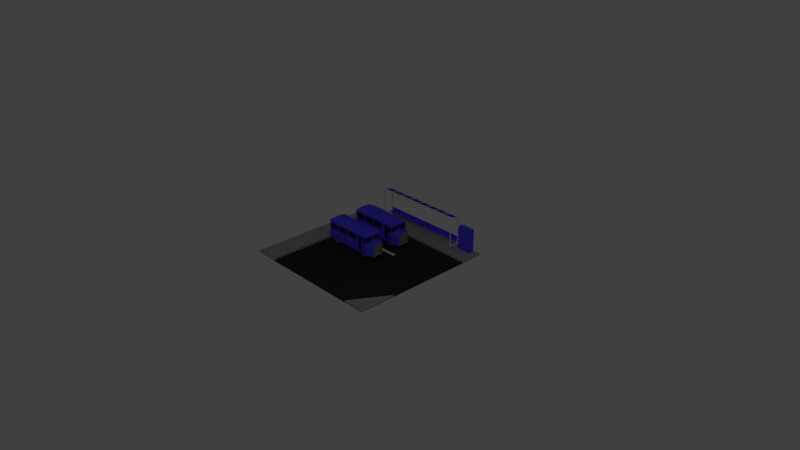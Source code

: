 # Source: bus1.blend  (saved by Blender 2.79.0; exported with 4.5.12 LTS)
import bpy
from mathutils import Matrix  # noqa: F401  (used for matrix-valued properties, if any)

bpy.ops.wm.read_factory_settings(use_empty=True)
scene = bpy.context.scene
scene.name = 'Scene'

# ---- collections
col_collection_1 = bpy.data.collections.new('Collection 1'); scene.collection.children.link(col_collection_1)

# ---- materials (node trees are filled in below, after node groups)
mat_metal_001 = bpy.data.materials.new('Metal.001')
mat_metal_001.alpha_threshold = 0.0
mat_metal_001.use_transparent_shadow = False
mat_metal_001.roughness = 0.5
mat_coloredglass = bpy.data.materials.new('ColoredGlass')
mat_coloredglass.alpha_threshold = 0.0
mat_coloredglass.use_transparent_shadow = False
mat_coloredglass.diffuse_color = (0.04971, 0.04231, 0.6308, 1.0)
mat_coloredglass.roughness = 0.5
mat_coloredglass.specular_intensity = 0.804
mat_material_002 = bpy.data.materials.new('Material.002')
mat_material_002.alpha_threshold = 0.0
mat_material_002.use_transparent_shadow = False
mat_material_002.diffuse_color = (0.08749, 0.07494, 1.0, 1.0)
mat_material_002.roughness = 0.5
mat_material_002.line_color = (0.0, 0.0, 0.0, 1.0)
mat_asphalt = bpy.data.materials.new('Asphalt')
mat_asphalt.alpha_threshold = 0.0
mat_asphalt.use_transparent_shadow = False
mat_asphalt.diffuse_color = (0.02772, 0.02772, 0.02772, 1.0)
mat_asphalt.roughness = 0.5
mat_asphalt.specular_intensity = 0.117
mat_concrete = bpy.data.materials.new('Concrete')
mat_concrete.alpha_threshold = 0.0
mat_concrete.use_transparent_shadow = False
mat_concrete.diffuse_color = (0.3493, 0.3493, 0.3493, 1.0)
mat_concrete.roughness = 0.5
mat_concrete.specular_intensity = 0.2082
mat_material_001 = bpy.data.materials.new('Material.001')
mat_material_001.alpha_threshold = 0.0
mat_material_001.use_transparent_shadow = False
mat_material_001.roughness = 0.5
mat_material = bpy.data.materials.new('Material')
mat_material.alpha_threshold = 0.0
mat_material.use_transparent_shadow = False
mat_material.diffuse_color = (0.08749, 0.07494, 1.0, 1.0)
mat_material.roughness = 0.5
mat_material.line_color = (0.0, 0.0, 0.0, 1.0)
mat_window = bpy.data.materials.new('Window')
mat_window.alpha_threshold = 0.0
mat_window.use_transparent_shadow = False
mat_window.diffuse_color = (0.01684, 0.02245, 0.04518, 1.0)
mat_window.roughness = 0.5
mat_window.specular_intensity = 0.9865
mat_metal = bpy.data.materials.new('Metal')
mat_metal.alpha_threshold = 0.0
mat_metal.use_transparent_shadow = False
mat_metal.diffuse_color = (0.2476, 0.2476, 0.2476, 1.0)
mat_metal.specular_color = (0.2476, 0.2476, 0.2476)
mat_metal.roughness = 0.5
mat_metal.specular_intensity = 0.7643
mat_rubber = bpy.data.materials.new('Rubber')
mat_rubber.alpha_threshold = 0.0
mat_rubber.use_transparent_shadow = False
mat_rubber.diffuse_color = (0.01397, 0.01397, 0.01397, 1.0)
mat_rubber.roughness = 0.5
mat_rubber.specular_intensity = 0.01952

# ---- material node trees

# ---- world
world_world = bpy.data.worlds.new('World'); scene.world = world_world
world_world.color = (0.05088, 0.05088, 0.05088)
world_world.use_sun_shadow = False
world_world.sun_shadow_jitter_overblur = 0.0
world_world.cycles.sampling_method = 'MANUAL'

# ---- cameras
cam_camera = bpy.data.cameras.new('Camera')
cam_camera.clip_end = 100.0
cam_camera.lens = 35.0
cam_camera.sensor_width = 32.0
cam_camera.sensor_height = 18.0
cam_camera.ortho_scale = 7.314
cam_camera.dof.focus_distance = 0.0
cam_camera.dof.aperture_fstop = 128.0

# ---- lights
light_lamp = bpy.data.lights.new('Lamp', 'POINT')
light_lamp.transmission_factor = 0.0
light_lamp.cutoff_distance = 30.0
light_lamp.energy = 100.0
light_lamp.shadow_buffer_clip_start = 1.001
light_lamp.shadow_soft_size = 0.1
light_lamp.shadow_maximum_resolution = 0.006
light_lamp.use_absolute_resolution = True

# ---- meshes
me_plane_002 = bpy.data.meshes.new('Plane.002')
me_plane_002.from_pydata([(-0.2548, 0.1108, 0.0), (0.1452, 0.1108, 0.0), (-0.2548, 0.2532, 0.0), (0.1452, 0.2532, 0.0), (-0.2548, 0.2532, 0.6318), (-0.2548, 0.1108, 0.6318), (0.1452, 0.1108, 0.6318), (0.1452, 0.2532, 0.6318)], [], [(0, 2, 3, 1), (5, 6, 7, 4), (1, 3, 7, 6), (2, 0, 5, 4), (3, 2, 4, 7), (0, 1, 6, 5)])
me_plane_002.polygons.foreach_set('material_index', [2, 2, 2, 2, 2, 2])
me_plane_002.materials.append(mat_metal_001)
me_plane_002.materials.append(mat_coloredglass)
me_plane_002.materials.append(mat_material_002)
me_plane_002.use_remesh_preserve_volume = False
me_plane_002.use_remesh_preserve_attributes = False
me_plane_002.use_mirror_vertex_groups = False
me_plane_002.update()
me_plane_001 = bpy.data.meshes.new('Plane.001')
me_plane_001.from_pydata([(-0.6292, -0.0768, 0.03142), (0.6292, -0.0768, 0.03142), (-0.6292, 0.0768, 0.03142), (0.6292, 0.0768, 0.03142), (-0.6292, 0.0768, 0.409), (-0.6292, -0.0768, 0.4599), (0.6292, -0.0768, 0.4599), (0.6292, 0.0768, 0.409), (-0.4719, -0.0768, 0.4599), (-0.3146, -0.0768, 0.4599), (-0.1573, -0.0768, 0.4599), (2.98e-08, -0.0768, 0.4599), (0.1573, -0.0768, 0.4599), (0.3146, -0.0768, 0.4599), (0.4719, -0.0768, 0.4599), (0.4719, 0.0768, 0.409), (0.3146, 0.0768, 0.409), (0.1573, 0.0768, 0.409), (-2.98e-08, 0.0768, 0.409), (-0.1573, 0.0768, 0.409), (-0.3146, 0.0768, 0.409), (-0.4719, 0.0768, 0.409), (0.4815, -0.0677, 0.4569), (0.6196, -0.0677, 0.4569), (0.6196, 0.0677, 0.4121), (0.4815, 0.0677, 0.4121), (0.6292, -0.06722, 0.04099), (0.6292, 0.06722, 0.04099), (0.6292, 0.06722, 0.4021), (0.6292, -0.06722, 0.4467), (-0.6292, 0.06722, 0.04099), (-0.6292, -0.06722, 0.04099), (-0.6292, -0.06722, 0.4467), (-0.6292, 0.06722, 0.4021), (0.6196, 0.0768, 0.1344), (-0.6196, 0.0768, 0.1344), (-0.6196, 0.0768, 0.3995), (-0.4815, 0.06456, 0.4026), (-0.6196, 0.06456, 0.4026), (-0.6196, -0.07085, 0.4474), (0.6196, -0.07085, 0.4474), (0.6196, 0.06456, 0.4026), (0.4815, 0.06456, 0.4026), (0.4815, -0.07085, 0.4474), (0.6196, 0.0768, 0.3995), (-0.6196, -0.0677, 0.4569), (-0.4815, -0.0677, 0.4569), (-0.4815, 0.0677, 0.4121), (-0.6196, 0.0677, 0.4121), (-0.4623, -0.0677, 0.4569), (-0.3242, -0.0677, 0.4569), (-0.3242, 0.0677, 0.4121), (-0.4623, 0.0677, 0.4121), (-0.305, -0.0677, 0.4569), (-0.1669, -0.0677, 0.4569), (-0.1669, 0.0677, 0.4121), (-0.305, 0.0677, 0.4121), (-0.1477, -0.0677, 0.4569), (-0.009576, -0.0677, 0.4569), (-0.009576, 0.0677, 0.4121), (-0.1477, 0.0677, 0.4121), (0.009576, -0.0677, 0.4569), (0.1477, -0.0677, 0.4569), (0.1477, 0.0677, 0.4121), (0.009576, 0.0677, 0.4121), (0.1669, -0.0677, 0.4569), (0.305, -0.0677, 0.4569), (0.305, 0.0677, 0.4121), (0.1669, 0.0677, 0.4121), (0.3242, -0.0677, 0.4569), (0.4623, -0.0677, 0.4569), (0.4623, 0.0677, 0.4121), (0.3242, 0.0677, 0.4121), (-0.4815, -0.07085, 0.4474), (-0.4623, -0.07085, 0.4474), (-0.4623, 0.06456, 0.4026), (-0.3242, 0.06456, 0.4026), (-0.3242, -0.07085, 0.4474), (-0.305, -0.07085, 0.4474), (-0.305, 0.06456, 0.4026), (-0.1669, 0.06456, 0.4026), (-0.1669, -0.07085, 0.4474), (-0.1477, -0.07085, 0.4474), (-0.1477, 0.06456, 0.4026), (-0.009576, 0.06456, 0.4026), (-0.009576, -0.07085, 0.4474), (0.009576, -0.07085, 0.4474), (0.009576, 0.06456, 0.4026), (0.1477, 0.06456, 0.4026), (0.1477, -0.07085, 0.4474), (0.1669, -0.07085, 0.4474), (0.1669, 0.06456, 0.4026), (0.305, 0.06456, 0.4026), (0.305, -0.07085, 0.4474), (0.3242, -0.07085, 0.4474), (0.3242, 0.06456, 0.4026), (0.4623, 0.06456, 0.4026), (0.4623, -0.07085, 0.4474), (0.4719, -0.07994, 0.4504), (0.6192, -0.07994, 0.4504), (0.6198, 0.06637, 0.4015), (0.4719, 0.0668, 0.4018), (0.6192, -0.0768, 0.03142), (0.6192, -0.06722, 0.04099), (0.6192, 0.06722, 0.04099), (0.6192, 0.0668, 0.03142), (0.6192, 0.06722, 0.4021), (0.6192, -0.06722, 0.4467), (-0.6192, 0.0668, 0.03142), (-0.6192, 0.06722, 0.04099), (-0.6192, -0.06722, 0.04099), (-0.6192, -0.0768, 0.03142), (-0.6192, -0.06722, 0.4467), (-0.6192, -0.07994, 0.4504), (-0.6192, 0.06722, 0.4021), (-0.6198, 0.06637, 0.4015), (0.6196, 0.0668, 0.1344), (-0.6196, 0.0668, 0.1344), (-0.6196, 0.0668, 0.3995), (0.6196, 0.0668, 0.3995), (-0.4719, -0.07994, 0.4504), (-0.4719, 0.0668, 0.4018), (-0.3146, -0.07994, 0.4504), (-0.3146, 0.0668, 0.4018), (-0.1573, -0.07994, 0.4504), (-0.1573, 0.0668, 0.4018), (2.98e-08, -0.07994, 0.4504), (-2.98e-08, 0.0668, 0.4018), (0.1573, -0.07994, 0.4504), (0.1573, 0.0668, 0.4018), (0.3146, -0.07994, 0.4504), (0.3146, 0.0668, 0.4018), (0.6194, 0.0668, 0.09002), (0.6193, 0.0668, 0.07583), (-0.6193, 0.0668, 0.07583), (-0.6194, 0.0668, 0.09002), (0.6194, 0.02387, 0.09002), (0.6193, 0.02387, 0.07583), (-0.6193, 0.02387, 0.07583), (-0.6194, 0.02387, 0.09002)], [], [(22, 23, 24, 25), (74, 75, 76, 77), (39, 38, 37, 73), (43, 42, 41, 40), (45, 46, 47, 48), (49, 50, 51, 52), (53, 54, 55, 56), (57, 58, 59, 60), (61, 62, 63, 64), (65, 66, 67, 68), (69, 70, 71, 72), (14, 6, 23, 22), (6, 7, 24, 23), (7, 15, 25, 24), (15, 14, 22, 25), (1, 3, 27, 26), (3, 7, 28, 27), (7, 6, 29, 28), (6, 1, 26, 29), (2, 0, 31, 30), (0, 5, 32, 31), (5, 4, 33, 32), (4, 2, 30, 33), (3, 2, 35, 34), (2, 4, 36, 35), (99, 40, 41, 100), (100, 41, 42, 101), (98, 43, 40, 99), (94, 95, 96, 97), (90, 91, 92, 93), (86, 87, 88, 89), (82, 83, 84, 85), (78, 79, 80, 81), (7, 3, 34, 44), (5, 8, 46, 45), (8, 21, 47, 46), (21, 4, 48, 47), (4, 5, 45, 48), (8, 9, 50, 49), (9, 20, 51, 50), (20, 21, 52, 51), (21, 8, 49, 52), (9, 10, 54, 53), (10, 19, 55, 54), (19, 20, 56, 55), (20, 9, 53, 56), (10, 11, 58, 57), (11, 18, 59, 58), (18, 19, 60, 59), (19, 10, 57, 60), (11, 12, 62, 61), (12, 17, 63, 62), (17, 18, 64, 63), (18, 11, 61, 64), (12, 13, 66, 65), (13, 16, 67, 66), (16, 17, 68, 67), (17, 12, 65, 68), (13, 14, 70, 69), (14, 15, 71, 70), (15, 16, 72, 71), (16, 13, 69, 72), (4, 21, 20, 19, 18, 17, 16, 15, 7, 44, 36), (101, 42, 43, 98), (102, 103, 104, 105), (105, 104, 106, 100), (100, 106, 107, 99), (99, 107, 103, 102), (108, 109, 110, 111), (111, 110, 112, 113), (113, 112, 114, 115), (115, 114, 109, 108), (132, 116, 117, 135), (108, 134, 135, 117, 118, 115), (100, 119, 116, 132, 133, 105), (113, 39, 73, 120), (120, 73, 37, 121), (121, 37, 38, 115), (115, 38, 39, 113), (120, 74, 77, 122), (122, 77, 76, 123), (123, 76, 75, 121), (121, 75, 74, 120), (122, 78, 81, 124), (124, 81, 80, 125), (125, 80, 79, 123), (123, 79, 78, 122), (124, 82, 85, 126), (126, 85, 84, 127), (127, 84, 83, 125), (125, 83, 82, 124), (126, 86, 89, 128), (128, 89, 88, 129), (129, 88, 87, 127), (127, 87, 86, 126), (128, 90, 93, 130), (130, 93, 92, 131), (131, 92, 91, 129), (129, 91, 90, 128), (130, 94, 97, 98), (98, 97, 96, 101), (101, 96, 95, 131), (131, 95, 94, 130), (115, 118, 119, 100, 101, 131, 129, 127, 125, 123, 121), (2, 3, 105, 108), (8, 5, 113, 120), (30, 31, 110, 109), (9, 8, 120, 122), (29, 26, 103, 107), (10, 9, 122, 124), (26, 27, 104, 103), (5, 0, 111, 113), (11, 10, 124, 126), (31, 32, 112, 110), (12, 11, 126, 128), (34, 35, 117, 116), (13, 12, 128, 130), (1, 6, 99, 102), (27, 28, 106, 104), (14, 13, 130, 98), (33, 30, 109, 114), (28, 29, 107, 106), (44, 34, 116, 119), (32, 33, 114, 112), (3, 1, 102, 105), (35, 36, 118, 117), (6, 14, 98, 99), (0, 2, 108, 111), (36, 44, 119, 118), (105, 133, 134, 108), (135, 134, 138, 139), (137, 136, 139, 138), (133, 132, 136, 137), (134, 133, 137, 138), (132, 135, 139, 136)])
me_plane_001.polygons.foreach_set('material_index', [1, 1, 1, 1, 1, 1, 1, 1, 1, 1, 1, 0, 0, 0, 0, 0, 0, 0, 0, 0, 0, 0, 0, 0, 0, 0, 0, 0, 1, 1, 1, 1, 1, 0, 0, 0, 0, 0, 0, 0, 0, 0, 0, 0, 0, 0, 0, 0, 0, 0, 0, 0, 0, 0, 0, 0, 0, 0, 0, 0, 0, 0, 0, 0, 0, 0, 0, 0, 0, 0, 0, 0, 2, 0, 0, 0, 0, 0, 0, 0, 0, 0, 0, 0, 0, 0, 0, 0, 0, 0, 0, 0, 0, 0, 0, 0, 0, 0, 0, 0, 0, 0, 0, 0, 0, 0, 0, 0, 0, 0, 0, 0, 0, 0, 0, 2, 0, 0, 0, 0, 0, 0, 0, 0, 0, 0, 0, 0, 0, 0, 2, 2, 2, 0, 2])
me_plane_001.materials.append(mat_metal_001)
me_plane_001.materials.append(mat_coloredglass)
me_plane_001.materials.append(mat_material_002)
me_plane_001.use_remesh_preserve_volume = False
me_plane_001.use_remesh_preserve_attributes = False
me_plane_001.use_mirror_vertex_groups = False
me_plane_001.update()
me_plane = bpy.data.meshes.new('Plane')
me_plane.from_pydata([(-1.0, -1.0, 0.0), (1.0, -1.0, 0.0), (-1.0, 1.0, 0.0), (1.0, 1.0, 0.0), (-0.7, -1.0, 0.0), (0.0, -1.0, 0.0), (0.7, -1.0, 0.0), (1.0, -0.5, 0.0), (-0.5, 1.0, 0.0), (-1.0, 0.5, 0.0), (-1.0, 0.0, 0.0), (-1.0, -0.5, 0.0), (-0.7, -0.5, 0.0), (-0.7, 0.0, 0.0), (-0.7, 0.7, 0.0), (1.0, 0.7, 0.0), (-1.0, -0.5, 0.02807), (-1.0, -1.0, 0.02807), (0.7, -1.0, 0.02807), (1.0, -1.0, 0.02807), (1.0, 0.7, 0.02807), (1.0, 1.0, 0.02807), (-0.5, 1.0, 0.02807), (-1.0, 1.0, 0.02807), (-0.7, -1.0, 0.02807), (1.0, -0.5, 0.02807), (-0.7, 0.7, 0.02807), (-1.0, 0.5, 0.02807), (-1.0, 0.0, 0.02807), (-0.7, -0.5, 0.02807), (-0.7, 0.0, 0.02807), (-0.7, 0.2097, 0.02807), (-0.7, 0.1882, 0.0), (-0.7, 0.2312, 0.0), (-0.7, 0.2097, 0.0215), (0.2499, 0.2312, 0.0), (0.2499, 0.1882, 0.0)], [], [(6, 1, 19, 18), (7, 6, 18, 25), (1, 7, 25, 19), (27, 26, 22, 23), (13, 32, 34, 31, 30, 29, 24, 4, 12), (25, 18, 19), (22, 26, 20, 21), (11, 0, 17, 16, 28, 27, 9, 10), (3, 8, 22, 21), (15, 3, 21, 20), (8, 2, 23, 22), (2, 9, 27, 23), (0, 4, 24, 17), (14, 15, 20, 26), (17, 24, 29, 30, 31, 26, 27, 28, 16), (15, 14, 33, 35), (35, 36, 32, 13, 12, 4, 5, 6, 7, 15), (32, 33, 34), (35, 33, 32, 36), (31, 34, 33, 14, 26)])
me_plane.polygons.foreach_set('material_index', [1, 1, 1, 1, 1, 1, 1, 1, 1, 1, 1, 1, 1, 1, 1, 0, 0, 1, 2, 1])
me_plane.materials.append(mat_asphalt)
me_plane.materials.append(mat_concrete)
me_plane.materials.append(mat_material_001)
me_plane.use_remesh_preserve_volume = False
me_plane.use_remesh_preserve_attributes = False
me_plane.use_mirror_vertex_groups = False
me_plane.update()
me_cube_005 = bpy.data.meshes.new('Cube.005')
me_cube_005.from_pydata([(3.0, 0.3282, 0.3276), (3.0, -0.3282, 0.3276), (0.75, -0.2449, 1.694), (0.75, 0.2449, 1.694), (2.5, 0.6318, 1.0), (2.195, -0.6318, 1.043), (3.0, 0.3282, 0.918), (3.0, -0.3282, 0.918), (-0.125, 0.2449, 1.694), (2.5, -3.733e-07, 1.112), (-0.125, -0.2449, 1.694), (1.625, -0.2449, 1.694), (1.625, 0.2449, 1.694), (-0.8579, -0.2449, 1.694), (2.358, 0.2449, 1.694), (-0.8579, 0.2449, 1.694), (1.625, -0.6318, 1.0), (0.75, -0.6318, 1.0), (-0.125, -0.6318, 1.0), (1.625, 0.6318, 1.0), (0.75, 0.6318, 1.0), (-0.125, 0.6318, 1.0), (2.358, -0.2449, 1.694), (1.625, -4.172e-07, 1.719), (0.75, -2.384e-07, 1.719), (-0.125, -1.192e-07, 1.719), (3.0, 0.3771, 0.2456), (3.0, -0.3771, 0.2456), (3.0, 0.3771, 1.0), (3.0, -0.3771, 1.0), (-1.0, 0.2701, 1.0), (2.958, 0.3282, 0.3276), (2.958, -0.3282, 0.3276), (2.958, 0.3282, 0.918), (2.958, -0.3282, 0.918), (3.0, -3.576e-07, 0.918), (2.958, -3.576e-07, 0.918), (3.0, -3.576e-07, 0.3276), (2.5, -3.576e-07, 0.2456), (2.958, -3.576e-07, 0.3276), (3.0, -3.278e-07, 0.2456), (3.0, -2.98e-07, 1.112), (2.358, 0.4897, 1.641), (2.5, 0.6318, 1.499), (2.429, 0.5608, 1.622), (2.481, 0.6128, 1.57), (2.358, -0.4897, 1.641), (2.195, -0.6318, 1.427), (2.429, -0.5608, 1.622), (2.481, -0.6128, 1.57), (-0.8579, -0.4897, 1.641), (-1.0, -0.2701, 1.0), (-0.9289, -0.5608, 1.622), (-0.981, -0.6128, 1.57), (-0.8579, 0.4897, 1.641), (-1.0, -5.96e-08, 1.0), (-0.9289, 0.5608, 1.622), (-0.981, 0.6128, 1.57), (2.5, -4.835e-07, 1.499), (2.358, -5.066e-07, 1.719), (2.481, -5.014e-07, 1.57), (2.429, -5.099e-07, 1.622), (1.625, 0.6318, 1.499), (1.625, 0.4897, 1.641), (1.625, 0.6128, 1.57), (1.625, 0.5608, 1.622), (0.75, 0.6318, 1.499), (0.75, 0.4897, 1.641), (0.75, 0.6128, 1.57), (0.75, 0.5608, 1.622), (-0.125, 0.4897, 1.641), (-0.125, 0.6318, 1.499), (-0.125, 0.5608, 1.622), (-0.125, 0.6128, 1.57), (1.625, -0.4897, 1.641), (1.716, -0.6318, 1.466), (1.625, -0.5608, 1.622), (1.625, -0.6128, 1.57), (0.75, -0.4897, 1.641), (0.75, -0.6318, 1.499), (0.75, -0.5608, 1.622), (0.75, -0.6128, 1.57), (-0.125, -0.6318, 1.499), (-0.125, -0.4897, 1.641), (-0.125, -0.6128, 1.57), (-0.125, -0.5608, 1.622), (-1.0, -4.989e-15, 1.499), (-0.8579, -1.936e-08, 1.719), (-0.981, -2.594e-09, 1.57), (-0.9289, -9.68e-09, 1.622), (-0.9084, -0.6318, 0.3373), (-1.0, -0.5402, 0.3373), (-0.9084, -0.5402, 0.2456), (-0.9541, -0.6196, 0.3373), (-0.9084, -0.6196, 0.2915), (-0.9522, -0.6077, 0.2935), (-0.9878, -0.5402, 0.2915), (-0.9878, -0.5859, 0.3373), (-0.9759, -0.584, 0.2935), (-0.9084, -0.5859, 0.2579), (-0.9541, -0.5402, 0.2579), (-0.9522, -0.584, 0.2698), (-0.9084, 0.6318, 0.3373), (-0.9084, 0.5402, 0.2456), (-1.0, 0.5402, 0.3373), (-0.9084, 0.6196, 0.2915), (-0.9541, 0.6196, 0.3373), (-0.9522, 0.6077, 0.2935), (-0.9541, 0.5402, 0.2579), (-0.9084, 0.5859, 0.2579), (-0.9522, 0.584, 0.2698), (-0.9878, 0.5859, 0.3373), (-0.9878, 0.5402, 0.2915), (-0.9759, 0.584, 0.2935), (-1.0, 0.5402, 1.0), (-0.9084, 0.6318, 1.0), (-0.9877, 0.586, 1.0), (-0.9542, 0.6195, 1.0), (-0.9084, -0.6318, 1.0), (-1.0, -0.5402, 1.0), (-0.9542, -0.6195, 1.0), (-0.9877, -0.586, 1.0), (2.5, 0.5402, 0.2456), (2.5, 0.6318, 0.3373), (2.582, 0.5902, 0.2456), (2.5, 0.586, 0.2579), (2.5, 0.6195, 0.2915), (2.152, -0.6318, 0.3696), (2.5, -0.5402, 0.2456), (2.582, -0.5902, 0.2456), (2.5, -0.6195, 0.2915), (2.5, -0.586, 0.2579), (-1.0, -0.5402, 1.499), (-0.9084, -0.6318, 1.499), (-0.981, -0.6128, 1.57), (-0.9877, -0.586, 1.499), (-0.9542, -0.6195, 1.499), (-0.9084, 0.6318, 1.499), (-1.0, 0.5402, 1.499), (-0.981, 0.6128, 1.57), (-0.9542, 0.6195, 1.499), (-0.9877, 0.586, 1.499), (-0.1639, 0.6318, 1.46), (-0.1639, 0.6318, 1.039), (-0.8694, 0.6318, 1.039), (-0.8694, 0.6318, 1.46), (-0.8694, -0.6318, 1.039), (-0.1639, -0.6318, 1.039), (-0.1639, -0.6318, 1.46), (-0.8694, -0.6318, 1.46), (2.5, -0.03894, 1.145), (2.5, -0.03894, 1.46), (2.5, -0.5929, 1.46), (2.5, -0.5929, 1.046), (-1.0, 0.5012, 1.039), (-1.0, 0.2701, 1.039), (-1.0, 0.03894, 1.039), (-1.0, 0.03894, 1.46), (-1.0, 0.5012, 1.46), (2.5, 0.5929, 1.046), (2.5, 0.5929, 1.46), (2.5, 0.03894, 1.46), (2.5, 0.03894, 1.145), (0.7889, -0.6318, 1.039), (1.586, -0.6318, 1.039), (1.586, -0.6318, 1.46), (0.7889, -0.6318, 1.46), (-0.08606, -0.6318, 1.039), (0.7111, -0.6318, 1.039), (0.7111, -0.6318, 1.46), (-0.08606, -0.6318, 1.46), (0.7111, 0.6318, 1.46), (0.7111, 0.6318, 1.039), (-0.08606, 0.6318, 1.039), (-0.08606, 0.6318, 1.46), (1.586, 0.6318, 1.46), (1.586, 0.6318, 1.039), (0.7889, 0.6318, 1.039), (0.7889, 0.6318, 1.46), (2.461, 0.6318, 1.46), (2.461, 0.6318, 1.039), (1.664, 0.6318, 1.039), (1.664, 0.6318, 1.46), (-1.0, -0.03894, 1.46), (-1.0, -0.03894, 1.039), (-1.0, -0.2701, 1.039), (-1.0, -0.5012, 1.039), (-1.0, -0.5012, 1.46), (-0.1639, 0.6018, 1.46), (-0.1639, 0.6018, 1.039), (-0.8694, 0.6018, 1.039), (-0.8694, 0.6018, 1.46), (-0.8694, -0.6018, 1.039), (-0.1639, -0.6018, 1.039), (-0.1639, -0.6018, 1.46), (-0.8694, -0.6018, 1.46), (2.47, -0.03894, 1.145), (2.47, -0.03894, 1.46), (2.47, -0.5929, 1.46), (2.47, -0.5929, 1.046), (-0.97, 0.5012, 1.039), (-0.97, 0.2701, 1.039), (-0.97, 0.03894, 1.039), (-0.97, 0.03894, 1.46), (-0.97, 0.5012, 1.46), (2.47, 0.5929, 1.046), (2.47, 0.5929, 1.46), (2.47, 0.03894, 1.46), (2.47, 0.03894, 1.145), (0.7889, -0.6018, 1.039), (1.586, -0.6018, 1.039), (1.586, -0.6018, 1.46), (0.7889, -0.6018, 1.46), (-0.08606, -0.6018, 1.039), (0.7111, -0.6018, 1.039), (0.7111, -0.6018, 1.46), (-0.08606, -0.6018, 1.46), (0.7111, 0.6018, 1.46), (0.7111, 0.6018, 1.039), (-0.08606, 0.6018, 1.039), (-0.08606, 0.6018, 1.46), (1.586, 0.6018, 1.46), (1.586, 0.6018, 1.039), (0.7889, 0.6018, 1.039), (0.7889, 0.6018, 1.46), (2.461, 0.6018, 1.46), (2.461, 0.6018, 1.039), (1.664, 0.6018, 1.039), (1.664, 0.6018, 1.46), (-0.97, -0.03894, 1.46), (-0.97, -0.03894, 1.039), (-0.97, -0.2701, 1.039), (-0.97, -0.5012, 1.039), (-0.97, -0.5012, 1.46), (1.716, -0.6318, 0.3696), (1.625, -0.6318, 1.499), (2.457, -0.6318, 1.451), (1.716, -0.6318, 1.0), (2.457, -0.6318, 1.043), (2.5, -0.6318, 0.3373), (1.625, -0.6318, 0.3373), (1.716, -0.4818, 1.466), (2.152, -0.4818, 1.466), (1.716, -0.4818, 1.0), (2.152, -0.4818, 1.0), (2.152, -0.4818, 0.3696), (1.716, -0.4818, 0.3696), (2.5, -0.6318, 1.0), (2.5, -0.6318, 1.499), (2.152, -0.6318, 1.0), (2.152, -0.6318, 1.466), (2.457, -0.5818, 1.043), (2.457, -0.5818, 1.451), (2.195, -0.5818, 1.043), (2.195, -0.5818, 1.427)], [], [(0, 37, 1, 27, 40, 26), (22, 11, 74, 46), (8, 15, 87, 25), (243, 246, 245, 244, 242, 241), (7, 1, 32, 34), (247, 29, 41, 9), (14, 12, 23, 59), (115, 21, 20, 19, 4, 123, 102), (10, 13, 50, 83), (63, 67, 3, 12), (2, 10, 83, 78), (3, 8, 25, 24), (11, 2, 78, 74), (12, 3, 24, 23), (26, 40, 27, 129, 128, 38, 122, 124), (7, 35, 6, 28, 41, 29), (1, 37, 0, 31, 39, 32), (6, 0, 26, 28), (1, 7, 29, 27), (6, 35, 7, 34, 36, 33), (91, 119, 51, 55, 30, 114, 104), (239, 129, 27, 29, 247), (53, 88, 86, 132, 134), (0, 6, 33, 31), (32, 39, 31, 33, 36, 34), (41, 28, 4, 9), (124, 123, 4, 28, 26), (59, 22, 46, 48, 61), (61, 48, 49, 60), (60, 49, 248, 58), (88, 57, 139, 138, 86), (73, 57, 56, 72), (72, 56, 54, 70), (83, 50, 52, 85), (85, 52, 53, 84), (71, 137, 139, 57, 73), (87, 15, 54, 56, 89), (89, 56, 57, 88), (42, 14, 59, 61, 44), (44, 61, 60, 45), (45, 60, 58, 43), (43, 62, 64, 45), (45, 64, 65, 44), (44, 65, 63, 42), (62, 66, 68, 64), (64, 68, 69, 65), (65, 69, 67, 63), (66, 71, 73, 68), (68, 73, 72, 69), (69, 72, 70, 67), (46, 74, 76, 48), (48, 76, 77, 49), (49, 77, 235, 248), (74, 78, 80, 76), (76, 80, 81, 77), (77, 81, 79, 235), (78, 83, 85, 80), (80, 85, 84, 81), (81, 84, 82, 79), (50, 13, 87, 89, 52), (52, 89, 88, 53), (84, 53, 134, 133, 82), (23, 24, 2, 11), (67, 70, 8, 3), (24, 25, 10, 2), (25, 87, 13, 10), (42, 63, 12, 14), (70, 54, 15, 8), (59, 23, 11, 22), (90, 93, 95, 94), (93, 97, 98, 95), (91, 96, 98, 97), (96, 100, 101, 98), (92, 99, 101, 100), (99, 94, 95, 101), (95, 98, 101), (102, 105, 107, 106), (105, 109, 110, 107), (103, 108, 110, 109), (108, 112, 113, 110), (104, 111, 113, 112), (111, 106, 107, 113), (107, 110, 113), (122, 125, 124), (125, 126, 124), (126, 123, 124), (239, 130, 129), (130, 131, 129), (131, 128, 129), (132, 135, 134), (135, 136, 134), (136, 133, 134), (137, 140, 139), (140, 141, 139), (141, 138, 139), (122, 103, 109, 125), (125, 109, 105, 126), (126, 105, 102, 123), (239, 240, 90, 94, 130), (130, 94, 99, 131), (131, 99, 92, 128), (91, 104, 112, 96), (96, 112, 108, 100), (100, 108, 103, 92), (104, 114, 116, 111), (111, 116, 117, 106), (106, 117, 115, 102), (90, 118, 120, 93), (93, 120, 121, 97), (97, 121, 119, 91), (132, 119, 121, 135), (135, 121, 120, 136), (136, 120, 118, 133), (137, 115, 117, 140), (140, 117, 116, 141), (141, 116, 114, 138), (122, 38, 128, 92, 103), (71, 21, 143, 142), (21, 115, 144, 143), (115, 137, 145, 144), (137, 71, 142, 145), (118, 18, 147, 146), (18, 82, 148, 147), (82, 133, 149, 148), (133, 118, 146, 149), (9, 58, 151, 150), (58, 248, 152, 151), (248, 247, 153, 152), (247, 9, 150, 153), (114, 30, 155, 154), (30, 55, 156, 155), (55, 86, 157, 156), (86, 138, 158, 157), (138, 114, 154, 158), (4, 43, 160, 159), (43, 58, 161, 160), (58, 9, 162, 161), (9, 4, 159, 162), (17, 16, 164, 163), (16, 235, 165, 164), (235, 79, 166, 165), (79, 17, 163, 166), (18, 17, 168, 167), (17, 79, 169, 168), (79, 82, 170, 169), (82, 18, 167, 170), (66, 20, 172, 171), (20, 21, 173, 172), (21, 71, 174, 173), (71, 66, 171, 174), (62, 19, 176, 175), (19, 20, 177, 176), (20, 66, 178, 177), (66, 62, 175, 178), (43, 4, 180, 179), (4, 19, 181, 180), (19, 62, 182, 181), (62, 43, 179, 182), (86, 55, 184, 183), (55, 51, 185, 184), (51, 119, 186, 185), (119, 132, 187, 186), (132, 86, 183, 187), (188, 189, 190, 191), (143, 189, 188, 142), (144, 190, 189, 143), (145, 191, 190, 144), (142, 188, 191, 145), (192, 193, 194, 195), (147, 193, 192, 146), (148, 194, 193, 147), (149, 195, 194, 148), (146, 192, 195, 149), (196, 197, 198, 199), (151, 197, 196, 150), (152, 198, 197, 151), (153, 199, 198, 152), (150, 196, 199, 153), (200, 201, 202, 203, 204), (155, 201, 200, 154), (156, 202, 201, 155), (157, 203, 202, 156), (158, 204, 203, 157), (154, 200, 204, 158), (205, 206, 207, 208), (160, 206, 205, 159), (161, 207, 206, 160), (162, 208, 207, 161), (159, 205, 208, 162), (249, 250, 242, 244), (209, 210, 211, 212), (164, 210, 209, 163), (165, 211, 210, 164), (166, 212, 211, 165), (163, 209, 212, 166), (213, 214, 215, 216), (168, 214, 213, 167), (169, 215, 214, 168), (170, 216, 215, 169), (167, 213, 216, 170), (217, 218, 219, 220), (172, 218, 217, 171), (173, 219, 218, 172), (174, 220, 219, 173), (171, 217, 220, 174), (221, 222, 223, 224), (176, 222, 221, 175), (177, 223, 222, 176), (178, 224, 223, 177), (175, 221, 224, 178), (225, 226, 227, 228), (180, 226, 225, 179), (181, 227, 226, 180), (182, 228, 227, 181), (179, 225, 228, 182), (229, 230, 231, 232, 233), (184, 230, 229, 183), (185, 231, 230, 184), (186, 232, 231, 185), (187, 233, 232, 186), (183, 229, 233, 187), (240, 16, 17, 18, 118, 90), (75, 250, 248, 235), (237, 75, 235, 16), (5, 238, 251, 253), (249, 127, 239, 247), (127, 234, 240, 239), (234, 237, 16, 240), (234, 127, 245, 246), (250, 75, 241, 242), (237, 234, 246, 243), (127, 249, 244, 245), (75, 237, 243, 241), (236, 238, 247, 248), (5, 47, 250, 249), (47, 236, 248, 250), (238, 5, 249, 247), (254, 253, 251, 252), (47, 5, 253, 254), (236, 47, 254, 252), (238, 236, 252, 251)])
me_cube_005.polygons.foreach_set('material_index', [2, 0, 0, 1, 2, 0, 0, 0, 0, 0, 0, 0, 0, 0, 0, 2, 2, 2, 2, 2, 0, 0, 0, 2, 2, 0, 0, 0, 0, 0, 0, 0, 0, 0, 0, 0, 0, 0, 0, 0, 0, 0, 0, 0, 0, 0, 0, 0, 0, 0, 0, 0, 0, 0, 0, 0, 0, 0, 0, 0, 0, 0, 0, 0, 0, 0, 0, 0, 0, 0, 0, 0, 0, 0, 0, 0, 0, 0, 0, 0, 0, 0, 0, 0, 0, 0, 0, 0, 0, 0, 0, 0, 0, 0, 0, 0, 0, 0, 0, 0, 0, 0, 0, 0, 0, 0, 0, 0, 0, 0, 0, 0, 0, 0, 0, 0, 0, 0, 0, 0, 0, 0, 0, 0, 0, 0, 0, 0, 0, 0, 0, 0, 0, 0, 0, 0, 0, 0, 0, 0, 0, 0, 0, 0, 0, 0, 0, 0, 0, 0, 0, 0, 0, 0, 0, 0, 0, 0, 0, 0, 0, 0, 0, 1, 0, 0, 0, 0, 1, 0, 0, 0, 0, 1, 0, 0, 0, 0, 1, 0, 0, 0, 0, 0, 1, 0, 0, 0, 0, 0, 1, 0, 0, 0, 0, 1, 0, 0, 0, 0, 1, 0, 0, 0, 0, 1, 0, 0, 0, 0, 1, 0, 0, 0, 0, 1, 0, 0, 0, 0, 0, 0, 0, 0, 0, 0, 0, 0, 0, 0, 0, 0, 0, 0, 0, 0, 0, 1, 0, 0, 0])
me_cube_005.materials.append(mat_material)
me_cube_005.materials.append(mat_window)
me_cube_005.materials.append(mat_metal)
me_cube_005.use_remesh_preserve_volume = False
me_cube_005.use_remesh_preserve_attributes = False
me_cube_005.use_mirror_vertex_groups = False
me_cube_005.update()
me_cube_004 = bpy.data.meshes.new('Cube.004')
me_cube_004.from_pydata([(-0.3028, -0.6133, 0.0844), (-0.3028, -0.3633, 0.1918), (2.306, -0.3633, 0.1918), (2.306, -0.6133, 0.0844), (2.431, -0.3633, 0.1583), (2.377, -0.6133, 0.0653), (2.522, -0.3633, 0.06682), (2.429, -0.6133, 0.01311), (2.556, -0.3633, -0.05818), (2.448, -0.6133, -0.05818), (2.522, -0.3633, -0.1832), (2.429, -0.6133, -0.1295), (2.431, -0.3633, -0.2747), (2.377, -0.6133, -0.1817), (2.306, -0.3633, -0.3082), (2.306, -0.6133, -0.2008), (2.181, -0.3633, -0.2747), (2.235, -0.6133, -0.1817), (2.089, -0.3633, -0.1832), (2.182, -0.6133, -0.1295), (2.056, -0.3633, -0.05818), (2.163, -0.6133, -0.05818), (2.089, -0.3633, 0.06682), (2.182, -0.6133, 0.01311), (2.181, -0.3633, 0.1583), (2.235, -0.6133, 0.0653), (-0.1778, -0.3633, 0.1583), (-0.2315, -0.6133, 0.0653), (-0.08629, -0.3633, 0.06682), (-0.1793, -0.6133, 0.01311), (-0.05279, -0.3633, -0.05818), (-0.1602, -0.6133, -0.05818), (-0.08629, -0.3633, -0.1832), (-0.1793, -0.6133, -0.1295), (-0.1778, -0.3633, -0.2747), (-0.2315, -0.6133, -0.1817), (-0.3028, -0.3633, -0.3082), (-0.3028, -0.6133, -0.2008), (-0.4278, -0.3633, -0.2747), (-0.3741, -0.6133, -0.1817), (-0.5193, -0.3633, -0.1832), (-0.4263, -0.6133, -0.1295), (-0.5528, -0.3633, -0.05818), (-0.4454, -0.6133, -0.05818), (-0.5193, -0.3633, 0.06682), (-0.4263, -0.6133, 0.01311), (-0.4278, -0.3633, 0.1583), (-0.3741, -0.6133, 0.0653), (-0.3028, 0.3814, 0.1918), (-0.3028, 0.6314, 0.0844), (2.306, 0.6314, 0.0844), (2.306, 0.3814, 0.1918), (2.377, 0.6314, 0.0653), (2.431, 0.3814, 0.1583), (2.429, 0.6314, 0.01311), (2.522, 0.3814, 0.06682), (2.448, 0.6314, -0.05818), (2.556, 0.3814, -0.05818), (2.429, 0.6314, -0.1295), (2.522, 0.3814, -0.1832), (2.377, 0.6314, -0.1817), (2.431, 0.3814, -0.2747), (2.306, 0.6314, -0.2008), (2.306, 0.3814, -0.3082), (2.235, 0.6314, -0.1817), (2.181, 0.3814, -0.2747), (2.182, 0.6314, -0.1295), (2.089, 0.3814, -0.1832), (2.163, 0.6314, -0.05818), (2.056, 0.3814, -0.05818), (2.182, 0.6314, 0.01311), (2.089, 0.3814, 0.06682), (2.235, 0.6314, 0.0653), (2.181, 0.3814, 0.1583), (-0.2315, 0.6314, 0.0653), (-0.1778, 0.3814, 0.1583), (-0.1793, 0.6314, 0.01311), (-0.08629, 0.3814, 0.06682), (-0.1602, 0.6314, -0.05818), (-0.05279, 0.3814, -0.05818), (-0.1793, 0.6314, -0.1295), (-0.08629, 0.3814, -0.1832), (-0.2315, 0.6314, -0.1817), (-0.1778, 0.3814, -0.2747), (-0.3028, 0.6314, -0.2008), (-0.3028, 0.3814, -0.3082), (-0.3741, 0.6314, -0.1817), (-0.4278, 0.3814, -0.2747), (-0.4263, 0.6314, -0.1295), (-0.5193, 0.3814, -0.1832), (-0.4454, 0.6314, -0.05818), (-0.5528, 0.3814, -0.05818), (-0.4263, 0.6314, 0.01311), (-0.5193, 0.3814, 0.06682), (-0.3741, 0.6314, 0.0653), (-0.4278, 0.3814, 0.1583), (-0.5193, -0.6133, -0.1832), (-0.4278, -0.6133, -0.2747), (-0.08629, -0.6133, -0.1832), (-0.05279, -0.6133, -0.05818), (2.431, -0.6133, 0.1583), (2.306, -0.6133, 0.1918), (2.522, -0.6133, 0.06682), (-0.3028, -0.6133, -0.3082), (-0.08629, -0.6133, 0.06682), (2.556, -0.6133, -0.05818), (2.522, -0.6133, -0.1832), (2.431, -0.6133, -0.2747), (-0.1778, -0.6133, -0.2747), (-0.1778, -0.6133, 0.1583), (2.306, -0.6133, -0.3082), (2.181, -0.6133, -0.2747), (2.089, -0.6133, -0.1832), (2.056, -0.6133, -0.05818), (-0.3028, -0.6133, 0.1918), (2.089, -0.6133, 0.06682), (2.181, -0.6133, 0.1583), (-0.5528, -0.6133, -0.05818), (-0.5193, -0.6133, 0.06682), (-0.4278, -0.6133, 0.1583), (-0.4278, 0.6314, -0.2747), (-0.5193, 0.6314, -0.1832), (2.306, 0.6314, 0.1918), (2.431, 0.6314, 0.1583), (-0.05279, 0.6314, -0.05818), (-0.08629, 0.6314, -0.1832), (2.522, 0.6314, 0.06682), (2.556, 0.6314, -0.05818), (-0.3028, 0.6314, -0.3082), (2.522, 0.6314, -0.1832), (-0.08629, 0.6314, 0.06682), (2.431, 0.6314, -0.2747), (2.306, 0.6314, -0.3082), (-0.1778, 0.6314, -0.2747), (2.181, 0.6314, -0.2747), (-0.1778, 0.6314, 0.1583), (2.089, 0.6314, -0.1832), (2.056, 0.6314, -0.05818), (2.089, 0.6314, 0.06682), (2.181, 0.6314, 0.1583), (-0.3028, 0.6314, 0.1918), (-0.5528, 0.6314, -0.05818), (-0.5193, 0.6314, 0.06682), (-0.4278, 0.6314, 0.1583), (-0.4263, -0.6133, -0.1295), (-0.3741, -0.6133, -0.1817), (-0.1793, -0.6133, -0.1295), (-0.1602, -0.6133, -0.05818), (2.377, -0.6133, 0.0653), (2.306, -0.6133, 0.0844), (2.429, -0.6133, 0.01311), (-0.3028, -0.6133, -0.2008), (-0.1793, -0.6133, 0.01311), (2.448, -0.6133, -0.05818), (2.429, -0.6133, -0.1295), (2.377, -0.6133, -0.1817), (-0.2315, -0.6133, -0.1817), (-0.2315, -0.6133, 0.0653), (2.306, -0.6133, -0.2008), (2.235, -0.6133, -0.1817), (2.182, -0.6133, -0.1295), (2.163, -0.6133, -0.05818), (-0.3028, -0.6133, 0.0844), (2.182, -0.6133, 0.01311), (2.235, -0.6133, 0.0653), (-0.4454, -0.6133, -0.05818), (-0.4263, -0.6133, 0.01311), (-0.3741, -0.6133, 0.0653), (-0.3741, 0.6314, -0.1817), (-0.4263, 0.6314, -0.1295), (2.306, 0.6314, 0.0844), (2.377, 0.6314, 0.0653), (-0.1602, 0.6314, -0.05818), (-0.1793, 0.6314, -0.1295), (2.429, 0.6314, 0.01311), (2.448, 0.6314, -0.05818), (-0.3028, 0.6314, -0.2008), (2.429, 0.6314, -0.1295), (-0.1793, 0.6314, 0.01311), (2.377, 0.6314, -0.1817), (2.306, 0.6314, -0.2008), (-0.2315, 0.6314, -0.1817), (2.235, 0.6314, -0.1817), (-0.2315, 0.6314, 0.0653), (2.182, 0.6314, -0.1295), (2.163, 0.6314, -0.05818), (2.182, 0.6314, 0.01311), (2.235, 0.6314, 0.0653), (-0.3028, 0.6314, 0.0844), (-0.4454, 0.6314, -0.05818), (-0.4263, 0.6314, 0.01311), (-0.3741, 0.6314, 0.0653), (-0.2315, -0.5791, 0.0653), (-0.3028, -0.5791, 0.0844), (-0.3741, -0.5791, 0.0653), (-0.4263, -0.5791, 0.01311), (-0.4454, -0.5791, -0.05818), (-0.4263, -0.5791, -0.1295), (-0.3741, -0.5791, -0.1817), (-0.3028, -0.5791, -0.2008), (-0.2315, -0.5791, -0.1817), (-0.1793, -0.5791, -0.1295), (-0.1602, -0.5791, -0.05818), (-0.1793, -0.5791, 0.01311), (2.377, -0.5791, 0.0653), (2.306, -0.5791, 0.0844), (2.235, -0.5791, 0.0653), (2.182, -0.5791, 0.01311), (2.163, -0.5791, -0.05818), (2.182, -0.5791, -0.1295), (2.235, -0.5791, -0.1817), (2.306, -0.5791, -0.2008), (2.377, -0.5791, -0.1817), (2.429, -0.5791, -0.1295), (2.448, -0.5791, -0.05818), (2.429, -0.5791, 0.01311), (-0.3028, 0.5972, 0.0844), (-0.2315, 0.5972, 0.0653), (-0.1793, 0.5972, 0.01311), (-0.1602, 0.5972, -0.05818), (-0.1793, 0.5972, -0.1295), (-0.2315, 0.5972, -0.1817), (-0.3028, 0.5972, -0.2008), (-0.3741, 0.5972, -0.1817), (-0.4263, 0.5972, -0.1295), (-0.4454, 0.5972, -0.05818), (-0.4263, 0.5972, 0.01311), (-0.3741, 0.5972, 0.0653), (2.306, 0.5972, 0.0844), (2.377, 0.5972, 0.0653), (2.429, 0.5972, 0.01311), (2.448, 0.5972, -0.05818), (2.429, 0.5972, -0.1295), (2.377, 0.5972, -0.1817), (2.306, 0.5972, -0.2008), (2.235, 0.5972, -0.1817), (2.182, 0.5972, -0.1295), (2.163, 0.5972, -0.05818), (2.182, 0.5972, 0.01311), (2.235, 0.5972, 0.0653)], [], [(13, 11, 154, 155), (2, 101, 100, 4), (42, 117, 118, 44), (4, 100, 102, 6), (40, 96, 117, 42), (6, 102, 105, 8), (38, 97, 96, 40), (8, 105, 106, 10), (36, 103, 97, 38), (10, 106, 107, 12), (34, 108, 103, 36), (12, 107, 110, 14), (32, 98, 108, 34), (14, 110, 111, 16), (30, 99, 98, 32), (16, 111, 112, 18), (1, 26, 28, 30, 32, 34, 36, 38, 40, 42, 44, 46), (28, 104, 99, 30), (18, 112, 113, 20), (46, 119, 114, 1), (26, 109, 104, 28), (20, 113, 115, 22), (45, 43, 165, 166), (1, 114, 109, 26), (22, 115, 116, 24), (44, 118, 119, 46), (24, 116, 101, 2), (2, 4, 6, 8, 10, 12, 14, 16, 18, 20, 22, 24), (75, 48, 95, 93, 91, 89, 87, 85, 83, 81, 79, 77), (122, 51, 53, 123), (141, 91, 93, 142), (123, 53, 55, 126), (121, 89, 91, 141), (126, 55, 57, 127), (120, 87, 89, 121), (127, 57, 59, 129), (128, 85, 87, 120), (129, 59, 61, 131), (133, 83, 85, 128), (131, 61, 63, 132), (125, 81, 83, 133), (132, 63, 65, 134), (124, 79, 81, 125), (134, 65, 67, 136), (82, 84, 176, 181), (130, 77, 79, 124), (136, 67, 69, 137), (143, 95, 48, 140), (135, 75, 77, 130), (137, 69, 71, 138), (53, 51, 73, 71, 69, 67, 65, 63, 61, 59, 57, 55), (140, 48, 75, 135), (138, 71, 73, 139), (142, 93, 95, 143), (139, 73, 51, 122), (11, 9, 153, 154), (39, 41, 96, 97), (31, 33, 98, 99), (3, 5, 100, 101), (5, 7, 102, 100), (37, 39, 97, 103), (29, 31, 99, 104), (7, 9, 105, 102), (9, 11, 106, 105), (11, 13, 107, 106), (35, 37, 103, 108), (27, 29, 104, 109), (13, 15, 110, 107), (15, 17, 111, 110), (17, 19, 112, 111), (33, 35, 108, 98), (19, 21, 113, 112), (0, 27, 109, 114), (21, 23, 115, 113), (23, 25, 116, 115), (25, 3, 101, 116), (41, 43, 117, 96), (43, 45, 118, 117), (45, 47, 119, 118), (47, 0, 114, 119), (88, 86, 120, 121), (52, 50, 122, 123), (80, 78, 124, 125), (54, 52, 123, 126), (56, 54, 126, 127), (86, 84, 128, 120), (58, 56, 127, 129), (78, 76, 130, 124), (60, 58, 129, 131), (62, 60, 131, 132), (84, 82, 133, 128), (64, 62, 132, 134), (76, 74, 135, 130), (66, 64, 134, 136), (68, 66, 136, 137), (82, 80, 125, 133), (70, 68, 137, 138), (72, 70, 138, 139), (74, 49, 140, 135), (50, 72, 139, 122), (90, 88, 121, 141), (92, 90, 141, 142), (94, 92, 142, 143), (49, 94, 143, 140), (62, 64, 182, 180), (47, 45, 166, 167), (37, 35, 156, 151), (74, 76, 178, 183), (0, 47, 167, 162), (29, 27, 157, 152), (64, 66, 184, 182), (86, 88, 169, 168), (15, 13, 155, 158), (66, 68, 185, 184), (50, 52, 171, 170), (17, 15, 158, 159), (80, 82, 181, 173), (78, 80, 173, 172), (19, 17, 159, 160), (68, 70, 186, 185), (41, 39, 145, 144), (52, 54, 174, 171), (35, 33, 146, 156), (70, 72, 187, 186), (33, 31, 147, 146), (54, 56, 175, 174), (21, 19, 160, 161), (49, 74, 183, 188), (5, 3, 149, 148), (84, 86, 168, 176), (27, 0, 162, 157), (72, 50, 170, 187), (7, 5, 148, 150), (56, 58, 177, 175), (23, 21, 161, 163), (88, 90, 189, 169), (39, 37, 151, 145), (76, 78, 172, 178), (25, 23, 163, 164), (90, 92, 190, 189), (31, 29, 152, 147), (58, 60, 179, 177), (3, 25, 164, 149), (92, 94, 191, 190), (9, 7, 150, 153), (60, 62, 180, 179), (43, 41, 144, 165), (94, 49, 188, 191), (192, 193, 194, 195, 196, 197, 198, 199, 200, 201, 202, 203), (162, 193, 192, 157), (167, 194, 193, 162), (166, 195, 194, 167), (165, 196, 195, 166), (144, 197, 196, 165), (145, 198, 197, 144), (151, 199, 198, 145), (156, 200, 199, 151), (146, 201, 200, 156), (147, 202, 201, 146), (152, 203, 202, 147), (157, 192, 203, 152), (204, 205, 206, 207, 208, 209, 210, 211, 212, 213, 214, 215), (149, 205, 204, 148), (164, 206, 205, 149), (163, 207, 206, 164), (161, 208, 207, 163), (160, 209, 208, 161), (159, 210, 209, 160), (158, 211, 210, 159), (155, 212, 211, 158), (154, 213, 212, 155), (153, 214, 213, 154), (150, 215, 214, 153), (148, 204, 215, 150), (216, 217, 218, 219, 220, 221, 222, 223, 224, 225, 226, 227), (183, 217, 216, 188), (178, 218, 217, 183), (172, 219, 218, 178), (173, 220, 219, 172), (181, 221, 220, 173), (176, 222, 221, 181), (168, 223, 222, 176), (169, 224, 223, 168), (189, 225, 224, 169), (190, 226, 225, 189), (191, 227, 226, 190), (188, 216, 227, 191), (228, 229, 230, 231, 232, 233, 234, 235, 236, 237, 238, 239), (171, 229, 228, 170), (174, 230, 229, 171), (175, 231, 230, 174), (177, 232, 231, 175), (179, 233, 232, 177), (180, 234, 233, 179), (182, 235, 234, 180), (184, 236, 235, 182), (185, 237, 236, 184), (186, 238, 237, 185), (187, 239, 238, 186), (170, 228, 239, 187)])
me_cube_004.polygons.foreach_set('material_index', [3, 3, 3, 3, 3, 3, 3, 3, 3, 3, 3, 3, 3, 3, 3, 3, 3, 3, 3, 3, 3, 3, 3, 3, 3, 3, 3, 3, 3, 3, 3, 3, 3, 3, 3, 3, 3, 3, 3, 3, 3, 3, 3, 3, 3, 3, 3, 3, 3, 3, 3, 3, 3, 3, 3, 3, 3, 3, 3, 3, 3, 3, 3, 3, 3, 3, 3, 3, 3, 3, 3, 3, 3, 3, 3, 3, 3, 3, 3, 3, 3, 3, 3, 3, 3, 3, 3, 3, 3, 3, 3, 3, 3, 3, 3, 3, 3, 3, 3, 3, 3, 3, 3, 3, 3, 3, 3, 3, 3, 3, 3, 3, 3, 3, 3, 3, 3, 3, 3, 3, 3, 3, 3, 3, 3, 3, 3, 3, 3, 3, 3, 3, 3, 3, 3, 3, 3, 3, 3, 3, 3, 3, 3, 3, 3, 3, 3, 3, 2, 3, 3, 3, 3, 3, 3, 3, 3, 3, 3, 3, 3, 2, 3, 3, 3, 3, 3, 3, 3, 3, 3, 3, 3, 3, 2, 3, 3, 3, 3, 3, 3, 3, 3, 3, 3, 3, 3, 2, 3, 3, 3, 3, 3, 3, 3, 3, 3, 3, 3, 3])
me_cube_004.materials.append(mat_material)
me_cube_004.materials.append(mat_window)
me_cube_004.materials.append(mat_metal)
me_cube_004.materials.append(mat_rubber)
me_cube_004.use_remesh_preserve_volume = False
me_cube_004.use_remesh_preserve_attributes = False
me_cube_004.use_mirror_vertex_groups = False
me_cube_004.update()
me_cube_001 = bpy.data.meshes.new('Cube.001')
me_cube_001.from_pydata([(-0.3028, -0.6133, 0.0844), (-0.3028, -0.3633, 0.1918), (2.306, -0.3633, 0.1918), (2.306, -0.6133, 0.0844), (2.431, -0.3633, 0.1583), (2.377, -0.6133, 0.0653), (2.522, -0.3633, 0.06682), (2.429, -0.6133, 0.01311), (2.556, -0.3633, -0.05818), (2.448, -0.6133, -0.05818), (2.522, -0.3633, -0.1832), (2.429, -0.6133, -0.1295), (2.431, -0.3633, -0.2747), (2.377, -0.6133, -0.1817), (2.306, -0.3633, -0.3082), (2.306, -0.6133, -0.2008), (2.181, -0.3633, -0.2747), (2.235, -0.6133, -0.1817), (2.089, -0.3633, -0.1832), (2.182, -0.6133, -0.1295), (2.056, -0.3633, -0.05818), (2.163, -0.6133, -0.05818), (2.089, -0.3633, 0.06682), (2.182, -0.6133, 0.01311), (2.181, -0.3633, 0.1583), (2.235, -0.6133, 0.0653), (-0.1778, -0.3633, 0.1583), (-0.2315, -0.6133, 0.0653), (-0.08629, -0.3633, 0.06682), (-0.1793, -0.6133, 0.01311), (-0.05279, -0.3633, -0.05818), (-0.1602, -0.6133, -0.05818), (-0.08629, -0.3633, -0.1832), (-0.1793, -0.6133, -0.1295), (-0.1778, -0.3633, -0.2747), (-0.2315, -0.6133, -0.1817), (-0.3028, -0.3633, -0.3082), (-0.3028, -0.6133, -0.2008), (-0.4278, -0.3633, -0.2747), (-0.3741, -0.6133, -0.1817), (-0.5193, -0.3633, -0.1832), (-0.4263, -0.6133, -0.1295), (-0.5528, -0.3633, -0.05818), (-0.4454, -0.6133, -0.05818), (-0.5193, -0.3633, 0.06682), (-0.4263, -0.6133, 0.01311), (-0.4278, -0.3633, 0.1583), (-0.3741, -0.6133, 0.0653), (-0.3028, 0.3814, 0.1918), (-0.3028, 0.6314, 0.0844), (2.306, 0.6314, 0.0844), (2.306, 0.3814, 0.1918), (2.377, 0.6314, 0.0653), (2.431, 0.3814, 0.1583), (2.429, 0.6314, 0.01311), (2.522, 0.3814, 0.06682), (2.448, 0.6314, -0.05818), (2.556, 0.3814, -0.05818), (2.429, 0.6314, -0.1295), (2.522, 0.3814, -0.1832), (2.377, 0.6314, -0.1817), (2.431, 0.3814, -0.2747), (2.306, 0.6314, -0.2008), (2.306, 0.3814, -0.3082), (2.235, 0.6314, -0.1817), (2.181, 0.3814, -0.2747), (2.182, 0.6314, -0.1295), (2.089, 0.3814, -0.1832), (2.163, 0.6314, -0.05818), (2.056, 0.3814, -0.05818), (2.182, 0.6314, 0.01311), (2.089, 0.3814, 0.06682), (2.235, 0.6314, 0.0653), (2.181, 0.3814, 0.1583), (-0.2315, 0.6314, 0.0653), (-0.1778, 0.3814, 0.1583), (-0.1793, 0.6314, 0.01311), (-0.08629, 0.3814, 0.06682), (-0.1602, 0.6314, -0.05818), (-0.05279, 0.3814, -0.05818), (-0.1793, 0.6314, -0.1295), (-0.08629, 0.3814, -0.1832), (-0.2315, 0.6314, -0.1817), (-0.1778, 0.3814, -0.2747), (-0.3028, 0.6314, -0.2008), (-0.3028, 0.3814, -0.3082), (-0.3741, 0.6314, -0.1817), (-0.4278, 0.3814, -0.2747), (-0.4263, 0.6314, -0.1295), (-0.5193, 0.3814, -0.1832), (-0.4454, 0.6314, -0.05818), (-0.5528, 0.3814, -0.05818), (-0.4263, 0.6314, 0.01311), (-0.5193, 0.3814, 0.06682), (-0.3741, 0.6314, 0.0653), (-0.4278, 0.3814, 0.1583), (-0.5193, -0.6133, -0.1832), (-0.4278, -0.6133, -0.2747), (-0.08629, -0.6133, -0.1832), (-0.05279, -0.6133, -0.05818), (2.431, -0.6133, 0.1583), (2.306, -0.6133, 0.1918), (2.522, -0.6133, 0.06682), (-0.3028, -0.6133, -0.3082), (-0.08629, -0.6133, 0.06682), (2.556, -0.6133, -0.05818), (2.522, -0.6133, -0.1832), (2.431, -0.6133, -0.2747), (-0.1778, -0.6133, -0.2747), (-0.1778, -0.6133, 0.1583), (2.306, -0.6133, -0.3082), (2.181, -0.6133, -0.2747), (2.089, -0.6133, -0.1832), (2.056, -0.6133, -0.05818), (-0.3028, -0.6133, 0.1918), (2.089, -0.6133, 0.06682), (2.181, -0.6133, 0.1583), (-0.5528, -0.6133, -0.05818), (-0.5193, -0.6133, 0.06682), (-0.4278, -0.6133, 0.1583), (-0.4278, 0.6314, -0.2747), (-0.5193, 0.6314, -0.1832), (2.306, 0.6314, 0.1918), (2.431, 0.6314, 0.1583), (-0.05279, 0.6314, -0.05818), (-0.08629, 0.6314, -0.1832), (2.522, 0.6314, 0.06682), (2.556, 0.6314, -0.05818), (-0.3028, 0.6314, -0.3082), (2.522, 0.6314, -0.1832), (-0.08629, 0.6314, 0.06682), (2.431, 0.6314, -0.2747), (2.306, 0.6314, -0.3082), (-0.1778, 0.6314, -0.2747), (2.181, 0.6314, -0.2747), (-0.1778, 0.6314, 0.1583), (2.089, 0.6314, -0.1832), (2.056, 0.6314, -0.05818), (2.089, 0.6314, 0.06682), (2.181, 0.6314, 0.1583), (-0.3028, 0.6314, 0.1918), (-0.5528, 0.6314, -0.05818), (-0.5193, 0.6314, 0.06682), (-0.4278, 0.6314, 0.1583), (-0.4263, -0.6133, -0.1295), (-0.3741, -0.6133, -0.1817), (-0.1793, -0.6133, -0.1295), (-0.1602, -0.6133, -0.05818), (2.377, -0.6133, 0.0653), (2.306, -0.6133, 0.0844), (2.429, -0.6133, 0.01311), (-0.3028, -0.6133, -0.2008), (-0.1793, -0.6133, 0.01311), (2.448, -0.6133, -0.05818), (2.429, -0.6133, -0.1295), (2.377, -0.6133, -0.1817), (-0.2315, -0.6133, -0.1817), (-0.2315, -0.6133, 0.0653), (2.306, -0.6133, -0.2008), (2.235, -0.6133, -0.1817), (2.182, -0.6133, -0.1295), (2.163, -0.6133, -0.05818), (-0.3028, -0.6133, 0.0844), (2.182, -0.6133, 0.01311), (2.235, -0.6133, 0.0653), (-0.4454, -0.6133, -0.05818), (-0.4263, -0.6133, 0.01311), (-0.3741, -0.6133, 0.0653), (-0.3741, 0.6314, -0.1817), (-0.4263, 0.6314, -0.1295), (2.306, 0.6314, 0.0844), (2.377, 0.6314, 0.0653), (-0.1602, 0.6314, -0.05818), (-0.1793, 0.6314, -0.1295), (2.429, 0.6314, 0.01311), (2.448, 0.6314, -0.05818), (-0.3028, 0.6314, -0.2008), (2.429, 0.6314, -0.1295), (-0.1793, 0.6314, 0.01311), (2.377, 0.6314, -0.1817), (2.306, 0.6314, -0.2008), (-0.2315, 0.6314, -0.1817), (2.235, 0.6314, -0.1817), (-0.2315, 0.6314, 0.0653), (2.182, 0.6314, -0.1295), (2.163, 0.6314, -0.05818), (2.182, 0.6314, 0.01311), (2.235, 0.6314, 0.0653), (-0.3028, 0.6314, 0.0844), (-0.4454, 0.6314, -0.05818), (-0.4263, 0.6314, 0.01311), (-0.3741, 0.6314, 0.0653), (-0.2315, -0.5791, 0.0653), (-0.3028, -0.5791, 0.0844), (-0.3741, -0.5791, 0.0653), (-0.4263, -0.5791, 0.01311), (-0.4454, -0.5791, -0.05818), (-0.4263, -0.5791, -0.1295), (-0.3741, -0.5791, -0.1817), (-0.3028, -0.5791, -0.2008), (-0.2315, -0.5791, -0.1817), (-0.1793, -0.5791, -0.1295), (-0.1602, -0.5791, -0.05818), (-0.1793, -0.5791, 0.01311), (2.377, -0.5791, 0.0653), (2.306, -0.5791, 0.0844), (2.235, -0.5791, 0.0653), (2.182, -0.5791, 0.01311), (2.163, -0.5791, -0.05818), (2.182, -0.5791, -0.1295), (2.235, -0.5791, -0.1817), (2.306, -0.5791, -0.2008), (2.377, -0.5791, -0.1817), (2.429, -0.5791, -0.1295), (2.448, -0.5791, -0.05818), (2.429, -0.5791, 0.01311), (-0.3028, 0.5972, 0.0844), (-0.2315, 0.5972, 0.0653), (-0.1793, 0.5972, 0.01311), (-0.1602, 0.5972, -0.05818), (-0.1793, 0.5972, -0.1295), (-0.2315, 0.5972, -0.1817), (-0.3028, 0.5972, -0.2008), (-0.3741, 0.5972, -0.1817), (-0.4263, 0.5972, -0.1295), (-0.4454, 0.5972, -0.05818), (-0.4263, 0.5972, 0.01311), (-0.3741, 0.5972, 0.0653), (2.306, 0.5972, 0.0844), (2.377, 0.5972, 0.0653), (2.429, 0.5972, 0.01311), (2.448, 0.5972, -0.05818), (2.429, 0.5972, -0.1295), (2.377, 0.5972, -0.1817), (2.306, 0.5972, -0.2008), (2.235, 0.5972, -0.1817), (2.182, 0.5972, -0.1295), (2.163, 0.5972, -0.05818), (2.182, 0.5972, 0.01311), (2.235, 0.5972, 0.0653)], [], [(13, 11, 154, 155), (2, 101, 100, 4), (42, 117, 118, 44), (4, 100, 102, 6), (40, 96, 117, 42), (6, 102, 105, 8), (38, 97, 96, 40), (8, 105, 106, 10), (36, 103, 97, 38), (10, 106, 107, 12), (34, 108, 103, 36), (12, 107, 110, 14), (32, 98, 108, 34), (14, 110, 111, 16), (30, 99, 98, 32), (16, 111, 112, 18), (1, 26, 28, 30, 32, 34, 36, 38, 40, 42, 44, 46), (28, 104, 99, 30), (18, 112, 113, 20), (46, 119, 114, 1), (26, 109, 104, 28), (20, 113, 115, 22), (45, 43, 165, 166), (1, 114, 109, 26), (22, 115, 116, 24), (44, 118, 119, 46), (24, 116, 101, 2), (2, 4, 6, 8, 10, 12, 14, 16, 18, 20, 22, 24), (75, 48, 95, 93, 91, 89, 87, 85, 83, 81, 79, 77), (122, 51, 53, 123), (141, 91, 93, 142), (123, 53, 55, 126), (121, 89, 91, 141), (126, 55, 57, 127), (120, 87, 89, 121), (127, 57, 59, 129), (128, 85, 87, 120), (129, 59, 61, 131), (133, 83, 85, 128), (131, 61, 63, 132), (125, 81, 83, 133), (132, 63, 65, 134), (124, 79, 81, 125), (134, 65, 67, 136), (82, 84, 176, 181), (130, 77, 79, 124), (136, 67, 69, 137), (143, 95, 48, 140), (135, 75, 77, 130), (137, 69, 71, 138), (53, 51, 73, 71, 69, 67, 65, 63, 61, 59, 57, 55), (140, 48, 75, 135), (138, 71, 73, 139), (142, 93, 95, 143), (139, 73, 51, 122), (11, 9, 153, 154), (39, 41, 96, 97), (31, 33, 98, 99), (3, 5, 100, 101), (5, 7, 102, 100), (37, 39, 97, 103), (29, 31, 99, 104), (7, 9, 105, 102), (9, 11, 106, 105), (11, 13, 107, 106), (35, 37, 103, 108), (27, 29, 104, 109), (13, 15, 110, 107), (15, 17, 111, 110), (17, 19, 112, 111), (33, 35, 108, 98), (19, 21, 113, 112), (0, 27, 109, 114), (21, 23, 115, 113), (23, 25, 116, 115), (25, 3, 101, 116), (41, 43, 117, 96), (43, 45, 118, 117), (45, 47, 119, 118), (47, 0, 114, 119), (88, 86, 120, 121), (52, 50, 122, 123), (80, 78, 124, 125), (54, 52, 123, 126), (56, 54, 126, 127), (86, 84, 128, 120), (58, 56, 127, 129), (78, 76, 130, 124), (60, 58, 129, 131), (62, 60, 131, 132), (84, 82, 133, 128), (64, 62, 132, 134), (76, 74, 135, 130), (66, 64, 134, 136), (68, 66, 136, 137), (82, 80, 125, 133), (70, 68, 137, 138), (72, 70, 138, 139), (74, 49, 140, 135), (50, 72, 139, 122), (90, 88, 121, 141), (92, 90, 141, 142), (94, 92, 142, 143), (49, 94, 143, 140), (62, 64, 182, 180), (47, 45, 166, 167), (37, 35, 156, 151), (74, 76, 178, 183), (0, 47, 167, 162), (29, 27, 157, 152), (64, 66, 184, 182), (86, 88, 169, 168), (15, 13, 155, 158), (66, 68, 185, 184), (50, 52, 171, 170), (17, 15, 158, 159), (80, 82, 181, 173), (78, 80, 173, 172), (19, 17, 159, 160), (68, 70, 186, 185), (41, 39, 145, 144), (52, 54, 174, 171), (35, 33, 146, 156), (70, 72, 187, 186), (33, 31, 147, 146), (54, 56, 175, 174), (21, 19, 160, 161), (49, 74, 183, 188), (5, 3, 149, 148), (84, 86, 168, 176), (27, 0, 162, 157), (72, 50, 170, 187), (7, 5, 148, 150), (56, 58, 177, 175), (23, 21, 161, 163), (88, 90, 189, 169), (39, 37, 151, 145), (76, 78, 172, 178), (25, 23, 163, 164), (90, 92, 190, 189), (31, 29, 152, 147), (58, 60, 179, 177), (3, 25, 164, 149), (92, 94, 191, 190), (9, 7, 150, 153), (60, 62, 180, 179), (43, 41, 144, 165), (94, 49, 188, 191), (192, 193, 194, 195, 196, 197, 198, 199, 200, 201, 202, 203), (162, 193, 192, 157), (167, 194, 193, 162), (166, 195, 194, 167), (165, 196, 195, 166), (144, 197, 196, 165), (145, 198, 197, 144), (151, 199, 198, 145), (156, 200, 199, 151), (146, 201, 200, 156), (147, 202, 201, 146), (152, 203, 202, 147), (157, 192, 203, 152), (204, 205, 206, 207, 208, 209, 210, 211, 212, 213, 214, 215), (149, 205, 204, 148), (164, 206, 205, 149), (163, 207, 206, 164), (161, 208, 207, 163), (160, 209, 208, 161), (159, 210, 209, 160), (158, 211, 210, 159), (155, 212, 211, 158), (154, 213, 212, 155), (153, 214, 213, 154), (150, 215, 214, 153), (148, 204, 215, 150), (216, 217, 218, 219, 220, 221, 222, 223, 224, 225, 226, 227), (183, 217, 216, 188), (178, 218, 217, 183), (172, 219, 218, 178), (173, 220, 219, 172), (181, 221, 220, 173), (176, 222, 221, 181), (168, 223, 222, 176), (169, 224, 223, 168), (189, 225, 224, 169), (190, 226, 225, 189), (191, 227, 226, 190), (188, 216, 227, 191), (228, 229, 230, 231, 232, 233, 234, 235, 236, 237, 238, 239), (171, 229, 228, 170), (174, 230, 229, 171), (175, 231, 230, 174), (177, 232, 231, 175), (179, 233, 232, 177), (180, 234, 233, 179), (182, 235, 234, 180), (184, 236, 235, 182), (185, 237, 236, 184), (186, 238, 237, 185), (187, 239, 238, 186), (170, 228, 239, 187)])
me_cube_001.polygons.foreach_set('material_index', [3, 3, 3, 3, 3, 3, 3, 3, 3, 3, 3, 3, 3, 3, 3, 3, 3, 3, 3, 3, 3, 3, 3, 3, 3, 3, 3, 3, 3, 3, 3, 3, 3, 3, 3, 3, 3, 3, 3, 3, 3, 3, 3, 3, 3, 3, 3, 3, 3, 3, 3, 3, 3, 3, 3, 3, 3, 3, 3, 3, 3, 3, 3, 3, 3, 3, 3, 3, 3, 3, 3, 3, 3, 3, 3, 3, 3, 3, 3, 3, 3, 3, 3, 3, 3, 3, 3, 3, 3, 3, 3, 3, 3, 3, 3, 3, 3, 3, 3, 3, 3, 3, 3, 3, 3, 3, 3, 3, 3, 3, 3, 3, 3, 3, 3, 3, 3, 3, 3, 3, 3, 3, 3, 3, 3, 3, 3, 3, 3, 3, 3, 3, 3, 3, 3, 3, 3, 3, 3, 3, 3, 3, 3, 3, 3, 3, 3, 3, 2, 3, 3, 3, 3, 3, 3, 3, 3, 3, 3, 3, 3, 2, 3, 3, 3, 3, 3, 3, 3, 3, 3, 3, 3, 3, 2, 3, 3, 3, 3, 3, 3, 3, 3, 3, 3, 3, 3, 2, 3, 3, 3, 3, 3, 3, 3, 3, 3, 3, 3, 3])
me_cube_001.materials.append(mat_material)
me_cube_001.materials.append(mat_window)
me_cube_001.materials.append(mat_metal)
me_cube_001.materials.append(mat_rubber)
me_cube_001.use_remesh_preserve_volume = False
me_cube_001.use_remesh_preserve_attributes = False
me_cube_001.use_mirror_vertex_groups = False
me_cube_001.update()
me_cube = bpy.data.meshes.new('Cube')
me_cube.from_pydata([(3.0, 0.3282, 0.3276), (3.0, -0.3282, 0.3276), (0.75, -0.2449, 1.694), (0.75, 0.2449, 1.694), (2.5, 0.6318, 1.0), (2.195, -0.6318, 1.043), (3.0, 0.3282, 0.918), (3.0, -0.3282, 0.918), (-0.125, 0.2449, 1.694), (2.5, -3.733e-07, 1.112), (-0.125, -0.2449, 1.694), (1.625, -0.2449, 1.694), (1.625, 0.2449, 1.694), (-0.8579, -0.2449, 1.694), (2.358, 0.2449, 1.694), (-0.8579, 0.2449, 1.694), (1.625, -0.6318, 1.0), (0.75, -0.6318, 1.0), (-0.125, -0.6318, 1.0), (1.625, 0.6318, 1.0), (0.75, 0.6318, 1.0), (-0.125, 0.6318, 1.0), (2.358, -0.2449, 1.694), (1.625, -4.172e-07, 1.719), (0.75, -2.384e-07, 1.719), (-0.125, -1.192e-07, 1.719), (3.0, 0.3771, 0.2456), (3.0, -0.3771, 0.2456), (3.0, 0.3771, 1.0), (3.0, -0.3771, 1.0), (-1.0, 0.2701, 1.0), (2.958, 0.3282, 0.3276), (2.958, -0.3282, 0.3276), (2.958, 0.3282, 0.918), (2.958, -0.3282, 0.918), (3.0, -3.576e-07, 0.918), (2.958, -3.576e-07, 0.918), (3.0, -3.576e-07, 0.3276), (2.5, -3.576e-07, 0.2456), (2.958, -3.576e-07, 0.3276), (3.0, -3.278e-07, 0.2456), (3.0, -2.98e-07, 1.112), (2.358, 0.4897, 1.641), (2.5, 0.6318, 1.499), (2.429, 0.5608, 1.622), (2.481, 0.6128, 1.57), (2.358, -0.4897, 1.641), (2.195, -0.6318, 1.427), (2.429, -0.5608, 1.622), (2.481, -0.6128, 1.57), (-0.8579, -0.4897, 1.641), (-1.0, -0.2701, 1.0), (-0.9289, -0.5608, 1.622), (-0.981, -0.6128, 1.57), (-0.8579, 0.4897, 1.641), (-1.0, -5.96e-08, 1.0), (-0.9289, 0.5608, 1.622), (-0.981, 0.6128, 1.57), (2.5, -4.835e-07, 1.499), (2.358, -5.066e-07, 1.719), (2.481, -5.014e-07, 1.57), (2.429, -5.099e-07, 1.622), (1.625, 0.6318, 1.499), (1.625, 0.4897, 1.641), (1.625, 0.6128, 1.57), (1.625, 0.5608, 1.622), (0.75, 0.6318, 1.499), (0.75, 0.4897, 1.641), (0.75, 0.6128, 1.57), (0.75, 0.5608, 1.622), (-0.125, 0.4897, 1.641), (-0.125, 0.6318, 1.499), (-0.125, 0.5608, 1.622), (-0.125, 0.6128, 1.57), (1.625, -0.4897, 1.641), (1.716, -0.6318, 1.466), (1.625, -0.5608, 1.622), (1.625, -0.6128, 1.57), (0.75, -0.4897, 1.641), (0.75, -0.6318, 1.499), (0.75, -0.5608, 1.622), (0.75, -0.6128, 1.57), (-0.125, -0.6318, 1.499), (-0.125, -0.4897, 1.641), (-0.125, -0.6128, 1.57), (-0.125, -0.5608, 1.622), (-1.0, -4.989e-15, 1.499), (-0.8579, -1.936e-08, 1.719), (-0.981, -2.594e-09, 1.57), (-0.9289, -9.68e-09, 1.622), (-0.9084, -0.6318, 0.3373), (-1.0, -0.5402, 0.3373), (-0.9084, -0.5402, 0.2456), (-0.9541, -0.6196, 0.3373), (-0.9084, -0.6196, 0.2915), (-0.9522, -0.6077, 0.2935), (-0.9878, -0.5402, 0.2915), (-0.9878, -0.5859, 0.3373), (-0.9759, -0.584, 0.2935), (-0.9084, -0.5859, 0.2579), (-0.9541, -0.5402, 0.2579), (-0.9522, -0.584, 0.2698), (-0.9084, 0.6318, 0.3373), (-0.9084, 0.5402, 0.2456), (-1.0, 0.5402, 0.3373), (-0.9084, 0.6196, 0.2915), (-0.9541, 0.6196, 0.3373), (-0.9522, 0.6077, 0.2935), (-0.9541, 0.5402, 0.2579), (-0.9084, 0.5859, 0.2579), (-0.9522, 0.584, 0.2698), (-0.9878, 0.5859, 0.3373), (-0.9878, 0.5402, 0.2915), (-0.9759, 0.584, 0.2935), (-1.0, 0.5402, 1.0), (-0.9084, 0.6318, 1.0), (-0.9877, 0.586, 1.0), (-0.9542, 0.6195, 1.0), (-0.9084, -0.6318, 1.0), (-1.0, -0.5402, 1.0), (-0.9542, -0.6195, 1.0), (-0.9877, -0.586, 1.0), (2.5, 0.5402, 0.2456), (2.5, 0.6318, 0.3373), (2.582, 0.5902, 0.2456), (2.5, 0.586, 0.2579), (2.5, 0.6195, 0.2915), (2.152, -0.6318, 0.3696), (2.5, -0.5402, 0.2456), (2.582, -0.5902, 0.2456), (2.5, -0.6195, 0.2915), (2.5, -0.586, 0.2579), (-1.0, -0.5402, 1.499), (-0.9084, -0.6318, 1.499), (-0.981, -0.6128, 1.57), (-0.9877, -0.586, 1.499), (-0.9542, -0.6195, 1.499), (-0.9084, 0.6318, 1.499), (-1.0, 0.5402, 1.499), (-0.981, 0.6128, 1.57), (-0.9542, 0.6195, 1.499), (-0.9877, 0.586, 1.499), (-0.1639, 0.6318, 1.46), (-0.1639, 0.6318, 1.039), (-0.8694, 0.6318, 1.039), (-0.8694, 0.6318, 1.46), (-0.8694, -0.6318, 1.039), (-0.1639, -0.6318, 1.039), (-0.1639, -0.6318, 1.46), (-0.8694, -0.6318, 1.46), (2.5, -0.03894, 1.145), (2.5, -0.03894, 1.46), (2.5, -0.5929, 1.46), (2.5, -0.5929, 1.046), (-1.0, 0.5012, 1.039), (-1.0, 0.2701, 1.039), (-1.0, 0.03894, 1.039), (-1.0, 0.03894, 1.46), (-1.0, 0.5012, 1.46), (2.5, 0.5929, 1.046), (2.5, 0.5929, 1.46), (2.5, 0.03894, 1.46), (2.5, 0.03894, 1.145), (0.7889, -0.6318, 1.039), (1.586, -0.6318, 1.039), (1.586, -0.6318, 1.46), (0.7889, -0.6318, 1.46), (-0.08606, -0.6318, 1.039), (0.7111, -0.6318, 1.039), (0.7111, -0.6318, 1.46), (-0.08606, -0.6318, 1.46), (0.7111, 0.6318, 1.46), (0.7111, 0.6318, 1.039), (-0.08606, 0.6318, 1.039), (-0.08606, 0.6318, 1.46), (1.586, 0.6318, 1.46), (1.586, 0.6318, 1.039), (0.7889, 0.6318, 1.039), (0.7889, 0.6318, 1.46), (2.461, 0.6318, 1.46), (2.461, 0.6318, 1.039), (1.664, 0.6318, 1.039), (1.664, 0.6318, 1.46), (-1.0, -0.03894, 1.46), (-1.0, -0.03894, 1.039), (-1.0, -0.2701, 1.039), (-1.0, -0.5012, 1.039), (-1.0, -0.5012, 1.46), (-0.1639, 0.6018, 1.46), (-0.1639, 0.6018, 1.039), (-0.8694, 0.6018, 1.039), (-0.8694, 0.6018, 1.46), (-0.8694, -0.6018, 1.039), (-0.1639, -0.6018, 1.039), (-0.1639, -0.6018, 1.46), (-0.8694, -0.6018, 1.46), (2.47, -0.03894, 1.145), (2.47, -0.03894, 1.46), (2.47, -0.5929, 1.46), (2.47, -0.5929, 1.046), (-0.97, 0.5012, 1.039), (-0.97, 0.2701, 1.039), (-0.97, 0.03894, 1.039), (-0.97, 0.03894, 1.46), (-0.97, 0.5012, 1.46), (2.47, 0.5929, 1.046), (2.47, 0.5929, 1.46), (2.47, 0.03894, 1.46), (2.47, 0.03894, 1.145), (0.7889, -0.6018, 1.039), (1.586, -0.6018, 1.039), (1.586, -0.6018, 1.46), (0.7889, -0.6018, 1.46), (-0.08606, -0.6018, 1.039), (0.7111, -0.6018, 1.039), (0.7111, -0.6018, 1.46), (-0.08606, -0.6018, 1.46), (0.7111, 0.6018, 1.46), (0.7111, 0.6018, 1.039), (-0.08606, 0.6018, 1.039), (-0.08606, 0.6018, 1.46), (1.586, 0.6018, 1.46), (1.586, 0.6018, 1.039), (0.7889, 0.6018, 1.039), (0.7889, 0.6018, 1.46), (2.461, 0.6018, 1.46), (2.461, 0.6018, 1.039), (1.664, 0.6018, 1.039), (1.664, 0.6018, 1.46), (-0.97, -0.03894, 1.46), (-0.97, -0.03894, 1.039), (-0.97, -0.2701, 1.039), (-0.97, -0.5012, 1.039), (-0.97, -0.5012, 1.46), (1.716, -0.6318, 0.3696), (1.625, -0.6318, 1.499), (2.457, -0.6318, 1.451), (1.716, -0.6318, 1.0), (2.457, -0.6318, 1.043), (2.5, -0.6318, 0.3373), (1.625, -0.6318, 0.3373), (1.716, -0.4818, 1.466), (2.152, -0.4818, 1.466), (1.716, -0.4818, 1.0), (2.152, -0.4818, 1.0), (2.152, -0.4818, 0.3696), (1.716, -0.4818, 0.3696), (2.5, -0.6318, 1.0), (2.5, -0.6318, 1.499), (2.152, -0.6318, 1.0), (2.152, -0.6318, 1.466), (2.457, -0.5818, 1.043), (2.457, -0.5818, 1.451), (2.195, -0.5818, 1.043), (2.195, -0.5818, 1.427)], [], [(0, 37, 1, 27, 40, 26), (22, 11, 74, 46), (8, 15, 87, 25), (243, 246, 245, 244, 242, 241), (7, 1, 32, 34), (247, 29, 41, 9), (14, 12, 23, 59), (115, 21, 20, 19, 4, 123, 102), (10, 13, 50, 83), (63, 67, 3, 12), (2, 10, 83, 78), (3, 8, 25, 24), (11, 2, 78, 74), (12, 3, 24, 23), (26, 40, 27, 129, 128, 38, 122, 124), (7, 35, 6, 28, 41, 29), (1, 37, 0, 31, 39, 32), (6, 0, 26, 28), (1, 7, 29, 27), (6, 35, 7, 34, 36, 33), (91, 119, 51, 55, 30, 114, 104), (239, 129, 27, 29, 247), (53, 88, 86, 132, 134), (0, 6, 33, 31), (32, 39, 31, 33, 36, 34), (41, 28, 4, 9), (124, 123, 4, 28, 26), (59, 22, 46, 48, 61), (61, 48, 49, 60), (60, 49, 248, 58), (88, 57, 139, 138, 86), (73, 57, 56, 72), (72, 56, 54, 70), (83, 50, 52, 85), (85, 52, 53, 84), (71, 137, 139, 57, 73), (87, 15, 54, 56, 89), (89, 56, 57, 88), (42, 14, 59, 61, 44), (44, 61, 60, 45), (45, 60, 58, 43), (43, 62, 64, 45), (45, 64, 65, 44), (44, 65, 63, 42), (62, 66, 68, 64), (64, 68, 69, 65), (65, 69, 67, 63), (66, 71, 73, 68), (68, 73, 72, 69), (69, 72, 70, 67), (46, 74, 76, 48), (48, 76, 77, 49), (49, 77, 235, 248), (74, 78, 80, 76), (76, 80, 81, 77), (77, 81, 79, 235), (78, 83, 85, 80), (80, 85, 84, 81), (81, 84, 82, 79), (50, 13, 87, 89, 52), (52, 89, 88, 53), (84, 53, 134, 133, 82), (23, 24, 2, 11), (67, 70, 8, 3), (24, 25, 10, 2), (25, 87, 13, 10), (42, 63, 12, 14), (70, 54, 15, 8), (59, 23, 11, 22), (90, 93, 95, 94), (93, 97, 98, 95), (91, 96, 98, 97), (96, 100, 101, 98), (92, 99, 101, 100), (99, 94, 95, 101), (95, 98, 101), (102, 105, 107, 106), (105, 109, 110, 107), (103, 108, 110, 109), (108, 112, 113, 110), (104, 111, 113, 112), (111, 106, 107, 113), (107, 110, 113), (122, 125, 124), (125, 126, 124), (126, 123, 124), (239, 130, 129), (130, 131, 129), (131, 128, 129), (132, 135, 134), (135, 136, 134), (136, 133, 134), (137, 140, 139), (140, 141, 139), (141, 138, 139), (122, 103, 109, 125), (125, 109, 105, 126), (126, 105, 102, 123), (239, 240, 90, 94, 130), (130, 94, 99, 131), (131, 99, 92, 128), (91, 104, 112, 96), (96, 112, 108, 100), (100, 108, 103, 92), (104, 114, 116, 111), (111, 116, 117, 106), (106, 117, 115, 102), (90, 118, 120, 93), (93, 120, 121, 97), (97, 121, 119, 91), (132, 119, 121, 135), (135, 121, 120, 136), (136, 120, 118, 133), (137, 115, 117, 140), (140, 117, 116, 141), (141, 116, 114, 138), (122, 38, 128, 92, 103), (71, 21, 143, 142), (21, 115, 144, 143), (115, 137, 145, 144), (137, 71, 142, 145), (118, 18, 147, 146), (18, 82, 148, 147), (82, 133, 149, 148), (133, 118, 146, 149), (9, 58, 151, 150), (58, 248, 152, 151), (248, 247, 153, 152), (247, 9, 150, 153), (114, 30, 155, 154), (30, 55, 156, 155), (55, 86, 157, 156), (86, 138, 158, 157), (138, 114, 154, 158), (4, 43, 160, 159), (43, 58, 161, 160), (58, 9, 162, 161), (9, 4, 159, 162), (17, 16, 164, 163), (16, 235, 165, 164), (235, 79, 166, 165), (79, 17, 163, 166), (18, 17, 168, 167), (17, 79, 169, 168), (79, 82, 170, 169), (82, 18, 167, 170), (66, 20, 172, 171), (20, 21, 173, 172), (21, 71, 174, 173), (71, 66, 171, 174), (62, 19, 176, 175), (19, 20, 177, 176), (20, 66, 178, 177), (66, 62, 175, 178), (43, 4, 180, 179), (4, 19, 181, 180), (19, 62, 182, 181), (62, 43, 179, 182), (86, 55, 184, 183), (55, 51, 185, 184), (51, 119, 186, 185), (119, 132, 187, 186), (132, 86, 183, 187), (188, 189, 190, 191), (143, 189, 188, 142), (144, 190, 189, 143), (145, 191, 190, 144), (142, 188, 191, 145), (192, 193, 194, 195), (147, 193, 192, 146), (148, 194, 193, 147), (149, 195, 194, 148), (146, 192, 195, 149), (196, 197, 198, 199), (151, 197, 196, 150), (152, 198, 197, 151), (153, 199, 198, 152), (150, 196, 199, 153), (200, 201, 202, 203, 204), (155, 201, 200, 154), (156, 202, 201, 155), (157, 203, 202, 156), (158, 204, 203, 157), (154, 200, 204, 158), (205, 206, 207, 208), (160, 206, 205, 159), (161, 207, 206, 160), (162, 208, 207, 161), (159, 205, 208, 162), (249, 250, 242, 244), (209, 210, 211, 212), (164, 210, 209, 163), (165, 211, 210, 164), (166, 212, 211, 165), (163, 209, 212, 166), (213, 214, 215, 216), (168, 214, 213, 167), (169, 215, 214, 168), (170, 216, 215, 169), (167, 213, 216, 170), (217, 218, 219, 220), (172, 218, 217, 171), (173, 219, 218, 172), (174, 220, 219, 173), (171, 217, 220, 174), (221, 222, 223, 224), (176, 222, 221, 175), (177, 223, 222, 176), (178, 224, 223, 177), (175, 221, 224, 178), (225, 226, 227, 228), (180, 226, 225, 179), (181, 227, 226, 180), (182, 228, 227, 181), (179, 225, 228, 182), (229, 230, 231, 232, 233), (184, 230, 229, 183), (185, 231, 230, 184), (186, 232, 231, 185), (187, 233, 232, 186), (183, 229, 233, 187), (240, 16, 17, 18, 118, 90), (75, 250, 248, 235), (237, 75, 235, 16), (5, 238, 251, 253), (249, 127, 239, 247), (127, 234, 240, 239), (234, 237, 16, 240), (234, 127, 245, 246), (250, 75, 241, 242), (237, 234, 246, 243), (127, 249, 244, 245), (75, 237, 243, 241), (236, 238, 247, 248), (5, 47, 250, 249), (47, 236, 248, 250), (238, 5, 249, 247), (254, 253, 251, 252), (47, 5, 253, 254), (236, 47, 254, 252), (238, 236, 252, 251)])
me_cube.polygons.foreach_set('material_index', [2, 0, 0, 1, 2, 0, 0, 0, 0, 0, 0, 0, 0, 0, 0, 2, 2, 2, 2, 2, 0, 0, 0, 2, 2, 0, 0, 0, 0, 0, 0, 0, 0, 0, 0, 0, 0, 0, 0, 0, 0, 0, 0, 0, 0, 0, 0, 0, 0, 0, 0, 0, 0, 0, 0, 0, 0, 0, 0, 0, 0, 0, 0, 0, 0, 0, 0, 0, 0, 0, 0, 0, 0, 0, 0, 0, 0, 0, 0, 0, 0, 0, 0, 0, 0, 0, 0, 0, 0, 0, 0, 0, 0, 0, 0, 0, 0, 0, 0, 0, 0, 0, 0, 0, 0, 0, 0, 0, 0, 0, 0, 0, 0, 0, 0, 0, 0, 0, 0, 0, 0, 0, 0, 0, 0, 0, 0, 0, 0, 0, 0, 0, 0, 0, 0, 0, 0, 0, 0, 0, 0, 0, 0, 0, 0, 0, 0, 0, 0, 0, 0, 0, 0, 0, 0, 0, 0, 0, 0, 0, 0, 0, 0, 1, 0, 0, 0, 0, 1, 0, 0, 0, 0, 1, 0, 0, 0, 0, 1, 0, 0, 0, 0, 0, 1, 0, 0, 0, 0, 0, 1, 0, 0, 0, 0, 1, 0, 0, 0, 0, 1, 0, 0, 0, 0, 1, 0, 0, 0, 0, 1, 0, 0, 0, 0, 1, 0, 0, 0, 0, 0, 0, 0, 0, 0, 0, 0, 0, 0, 0, 0, 0, 0, 0, 0, 0, 0, 1, 0, 0, 0])
me_cube.materials.append(mat_material)
me_cube.materials.append(mat_window)
me_cube.materials.append(mat_metal)
me_cube.use_remesh_preserve_volume = False
me_cube.use_remesh_preserve_attributes = False
me_cube.use_mirror_vertex_groups = False
me_cube.update()

# ---- objects
ob_plane_002 = bpy.data.objects.new('Plane.002', me_plane_002)
ob_plane_001 = bpy.data.objects.new('Plane.001', me_plane_001)
ob_plane = bpy.data.objects.new('Plane', me_plane)
ob_lamp = bpy.data.objects.new('Lamp', light_lamp)
ob_cube_003 = bpy.data.objects.new('Cube.003', me_cube_005)
ob_cube_002 = bpy.data.objects.new('Cube.002', me_cube_004)
ob_cube_001 = bpy.data.objects.new('Cube.001', me_cube_001)
ob_cube = bpy.data.objects.new('Cube', me_cube)
ob_camera = bpy.data.objects.new('Camera', cam_camera)

# ---- transforms, parenting, visibility, modifiers, constraints
ob_plane_002.location = (0.8359, 0.85, 0.02807)
ob_plane_002.scale = (0.5053, 0.5053, 0.5053)
ob_plane_002.lineart.crease_threshold = 0.0
ob_plane_001.location = (0.0, 0.9188, 0.0)
ob_plane_001.lineart.crease_threshold = 0.0
ob_plane.location = (0.0, 0.0, 0.0)
ob_plane.lineart.crease_threshold = 0.0
ob_lamp.location = (4.406, -3.511, 5.904)
ob_lamp.rotation_euler = (0.6503, 0.05522, 1.866)
ob_lamp.lock_rotations_4d = False
ob_lamp.empty_display_type = 'ARROWS'
ob_lamp.color = (0.0, 0.0, 0.0, 0.0)
ob_lamp.lineart.crease_threshold = 0.0
_c = ob_lamp.constraints.new('TRACK_TO'); _c.name = 'AutoTrack'
_c.target = ob_plane
ob_cube_003.location = (-0.4198, 0.4403, 0.0)
ob_cube_003.scale = (0.2, 0.2, 0.2)
ob_cube_003.lock_rotations_4d = False
ob_cube_003.empty_display_type = 'ARROWS'
ob_cube_003.lineart.crease_threshold = 0.0
ob_cube_002.location = (-0.4207, 0.4403, 0.05612)
ob_cube_002.scale = (0.2, 0.2, 0.2)
ob_cube_002.lock_rotations_4d = False
ob_cube_002.empty_display_type = 'ARROWS'
ob_cube_002.lineart.crease_threshold = 0.0
ob_cube_001.location = (-0.4207, -0.009163, 0.05612)
ob_cube_001.scale = (0.2, 0.2, 0.2)
ob_cube_001.lock_rotations_4d = False
ob_cube_001.empty_display_type = 'ARROWS'
ob_cube_001.lineart.crease_threshold = 0.0
ob_cube.location = (-0.4198, -0.009163, 0.0)
ob_cube.scale = (0.2, 0.2, 0.2)
ob_cube.lock_rotations_4d = False
ob_cube.empty_display_type = 'ARROWS'
ob_cube.lineart.crease_threshold = 0.0
ob_camera.location = (7.481, -6.508, 5.344)
ob_camera.rotation_euler = (1.109, 0.0, 0.8149)
ob_camera.lock_rotations_4d = False
ob_camera.empty_display_type = 'ARROWS'
ob_camera.color = (0.0, 0.0, 0.0, 0.0)
ob_camera.display_type = 'WIRE'
ob_camera.lineart.crease_threshold = 0.0

# ---- collection membership
col_collection_1.objects.link(ob_plane_002)
col_collection_1.objects.link(ob_plane_001)
col_collection_1.objects.link(ob_plane)
col_collection_1.objects.link(ob_lamp)
col_collection_1.objects.link(ob_cube_003)
col_collection_1.objects.link(ob_cube_002)
col_collection_1.objects.link(ob_cube_001)
col_collection_1.objects.link(ob_cube)
col_collection_1.objects.link(ob_camera)

# ---- scene / render settings (as saved in the file)
scene.camera = ob_camera
scene.frame_start = 1; scene.frame_end = 250; scene.frame_set(1)
scene.render.engine = 'BLENDER_EEVEE_NEXT'
scene.render.resolution_percentage = 50
scene.render.dither_intensity = 0.0
scene.cycles.use_denoising = False
scene.cycles.samples = 128
scene.cycles.sampling_pattern = 'TABULATED_SOBOL'
scene.cycles.use_adaptive_sampling = False
scene.cycles.use_light_tree = False
scene.cycles.blur_glossy = 0.0
scene.cycles.sample_clamp_indirect = 0.0
scene.view_settings.view_transform = 'Standard'
bpy.context.view_layer.update()
